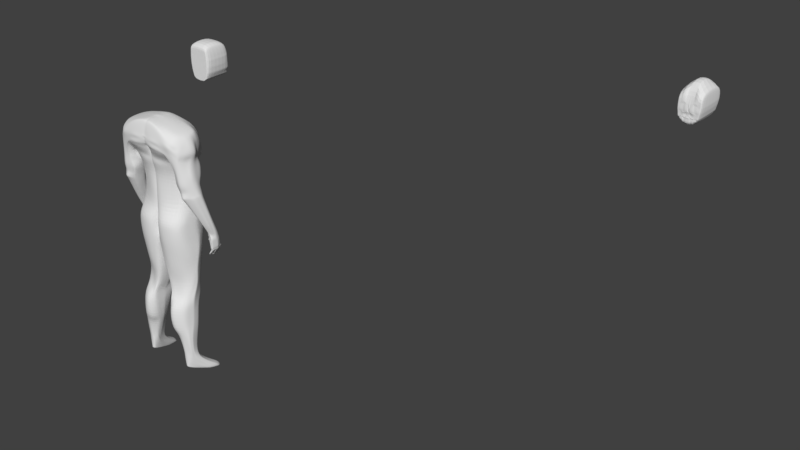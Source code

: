 # Source: G_CharacterModel.blend  (saved by Blender 2.78.0; exported with 4.5.12 LTS)
import bpy
from mathutils import Matrix  # noqa: F401  (used for matrix-valued properties, if any)

bpy.ops.wm.read_factory_settings(use_empty=True)
scene = bpy.context.scene
scene.name = 'Scene'

# ---- collections
col_collection_1 = bpy.data.collections.new('Collection 1'); scene.collection.children.link(col_collection_1)

# ---- world
world_world = bpy.data.worlds.new('World'); scene.world = world_world
world_world.color = (0.05088, 0.05088, 0.05088)
world_world.use_sun_shadow = False
world_world.sun_shadow_jitter_overblur = 0.0
world_world.cycles.sampling_method = 'MANUAL'

# ---- meshes
me_cube_001 = bpy.data.meshes.new('Cube.001')
me_cube_001.from_pydata([(0.07619, 0.4907, -0.1762), (0.08425, 0.4907, 0.05884), (0.07619, 0.6844, -0.1762), (0.08425, 0.6682, 0.05884), (0.1028, 0.6886, -0.03767), (0.1028, 0.4907, -0.03767), (0.0, 0.7023, -0.2123), (0.0, 0.6638, 0.07838), (0.0, 0.4907, -0.2123), (0.0, 0.4907, 0.07838), (0.0, 0.4907, -0.03767), (0.0, 0.6923, -0.03481), (0.09522, 0.6869, -0.1372), (0.09522, 0.4907, -0.1372), (0.0, 0.7122, -0.1372), (0.0, 0.4907, -0.1372), (0.102, 0.6797, -0.09204), (0.102, 0.4907, -0.08744), (0.0, 0.7181, -0.06783), (0.0, 0.4907, -0.08744), (0.09712, 0.681, 0.01058), (0.09712, 0.4907, 0.01058), (0.0, 0.4907, 0.02036), (0.0, 0.6865, 0.02036), (0.05064, 0.6638, 0.07578), (0.04089, 0.4907, -0.2067), (0.05491, 0.6811, -0.03767), (0.04089, 0.7104, -0.1988), (0.05064, 0.4907, 0.07578), (0.05491, 0.4907, -0.03767), (0.05111, 0.4907, -0.1372), (0.05111, 0.7097, -0.1372), (0.05515, 0.4907, -0.08744), (0.05515, 0.7073, -0.08744), (0.05135, 0.4907, 0.01548), (0.05135, 0.6865, 0.01548), (0.1024, 0.6857, -0.06256), (0.1024, 0.4907, -0.06256), (0.0, 0.7092, -0.05797), (0.0, 0.4907, -0.06256), (0.05503, 0.4907, -0.06256), (0.05503, 0.7015, -0.06256), (0.09904, 0.6851, -0.1106), (0.09904, 0.4907, -0.1091), (0.0, 0.7118, -0.1105), (0.0, 0.4907, -0.1091), (0.05339, 0.7071, -0.1091), (0.05339, 0.4907, -0.1091), (0.0971, 0.6851, -0.1278), (0.0971, 0.4907, -0.1234), (0.0, 0.7213, -0.1278), (0.0, 0.4907, -0.1234), (0.05223, 0.708, -0.1278), (0.05223, 0.4907, -0.1234), (0.0857, 0.6824, -0.1567), (0.0857, 0.4907, -0.1567), (0.0, 0.7218, -0.1517), (0.0, 0.4907, -0.1748), (0.046, 0.7092, -0.1489), (0.046, 0.4907, -0.172), (0.02113, 0.7077, -0.2051), (0.02636, 0.4907, 0.07699), (0.02939, 0.4907, -0.03767), (0.02661, 0.4907, -0.1372), (0.02878, 0.4907, -0.08744), (0.02674, 0.4907, 0.01774), (0.02636, 0.6638, 0.07699), (0.02113, 0.4907, -0.2093), (0.0243, 0.6892, -0.03687), (0.02661, 0.7065, -0.1372), (0.01829, 0.7115, -0.0787), (0.02674, 0.6865, 0.01774), (0.01989, 0.7001, -0.05898), (0.02871, 0.4907, -0.06256), (0.02338, 0.7071, -0.1101), (0.02783, 0.4907, -0.1091), (0.02721, 0.4907, -0.1234), (0.02721, 0.7134, -0.1278), (0.02387, 0.7184, -0.1502), (0.02387, 0.4907, -0.1733), (0.08091, 0.6834, -0.1666), (0.08091, 0.4907, -0.1666), (0.0, 0.7102, -0.1748), (0.0, 0.4907, -0.1937), (0.04342, 0.705, -0.174), (0.04342, 0.4907, -0.1895), (0.02249, 0.4907, -0.1914), (0.02249, 0.7064, -0.1778), (0.07896, 0.6838, -0.1706), (0.07896, 0.4907, -0.1706), (0.0, 0.7161, -0.1897), (0.0, 0.4907, -0.2014), (0.04237, 0.7072, -0.1843), (0.04237, 0.4907, -0.1966), (0.02193, 0.4907, -0.1988), (0.02193, 0.7115, -0.1891), (0.1005, 0.6824, -0.1006), (0.1005, 0.4907, -0.09829), (0.0, 0.7317, -0.08531), (0.0, 0.4907, -0.09829), (0.05427, 0.7066, -0.09829), (0.05427, 0.4907, -0.09829), (0.02161, 0.7189, -0.0904), (0.0283, 0.4907, -0.09829), (0.06433, 0.6656, 0.06888), (0.05526, 0.4907, -0.1943), (0.07443, 0.6911, -0.03767), (0.06907, 0.7038, -0.1372), (0.07423, 0.6987, -0.08932), (0.06999, 0.6876, 0.01349), (0.05526, 0.7032, -0.1896), (0.06433, 0.4907, 0.06888), (0.07443, 0.4907, -0.03767), (0.06907, 0.4907, -0.1372), (0.07423, 0.4907, -0.08744), (0.06999, 0.4907, 0.01349), (0.07433, 0.4907, -0.06256), (0.07433, 0.6949, -0.06256), (0.07198, 0.4907, -0.1091), (0.07198, 0.7014, -0.1091), (0.0705, 0.702, -0.1278), (0.0705, 0.4907, -0.1234), (0.06217, 0.4907, -0.1658), (0.06217, 0.7016, -0.1521), (0.05869, 0.6995, -0.171), (0.05869, 0.4907, -0.1801), (0.05727, 0.4907, -0.186), (0.05727, 0.701, -0.1787), (0.0731, 0.4907, -0.09829), (0.0731, 0.7001, -0.09922), (0.1017, 0.6871, -0.0283), (0.1017, 0.4907, -0.0283), (0.0, 0.4907, -0.0264), (0.0, 0.6938, -0.0241), (0.05422, 0.6878, -0.0265), (0.05422, 0.4907, -0.02734), (0.02616, 0.6888, -0.02662), (0.02887, 0.4907, -0.0269), (0.07357, 0.4907, -0.02773), (0.07296, 0.6914, -0.02773), (0.1027, 0.6876, -0.04578), (0.1027, 0.4907, -0.04578), (0.0, 0.6961, -0.04352), (0.0, 0.4907, -0.04578), (0.05495, 0.4907, -0.04578), (0.05495, 0.6904, -0.04915), (0.02017, 0.6957, -0.04513), (0.02917, 0.4907, -0.04578), (0.0744, 0.4907, -0.04578), (0.07303, 0.6926, -0.04578), (0.1001, 0.685, -0.01642), (0.1001, 0.4907, -0.01642), (0.0, 0.4907, -0.01182), (0.0, 0.6931, -0.0108), (0.05323, 0.6948, -0.01539), (0.05323, 0.4907, -0.01411), (0.03208, 0.695, -0.0158), (0.02814, 0.4907, -0.01718), (0.07234, 0.4907, -0.01387), (0.07194, 0.6927, -0.01744), (0.09978, 0.6837, -0.1056), (0.09978, 0.4907, -0.1037), (0.0, 0.7225, -0.0966), (0.0, 0.4907, -0.1037), (0.05383, 0.7068, -0.1037), (0.05383, 0.4907, -0.1037), (0.02134, 0.7162, -0.1012), (0.02807, 0.4907, -0.1037), (0.07254, 0.7008, -0.1042), (0.07254, 0.4907, -0.1037), (0.03849, 0.6638, 0.07638), (0.031, 0.4907, -0.208), (0.04258, 0.6859, -0.03752), (0.03885, 0.7081, -0.1372), (0.03736, 0.7074, -0.08495), (0.03904, 0.6865, 0.01661), (0.03745, 0.7015, -0.06077), (0.03838, 0.7071, -0.1096), (0.03972, 0.7098, -0.1278), (0.03493, 0.7127, -0.1496), (0.031, 0.709, -0.2019), (0.03849, 0.4907, 0.07638), (0.04214, 0.4907, -0.03767), (0.03885, 0.4907, -0.1372), (0.04196, 0.4907, -0.08744), (0.03904, 0.4907, 0.01661), (0.04187, 0.4907, -0.06256), (0.0406, 0.4907, -0.1091), (0.03972, 0.4907, -0.1234), (0.03493, 0.4907, -0.1726), (0.03295, 0.4907, -0.1904), (0.03295, 0.7057, -0.1759), (0.03215, 0.7072, -0.1867), (0.03215, 0.4907, -0.1977), (0.04128, 0.4907, -0.09829), (0.03241, 0.7088, -0.09559), (0.04154, 0.4907, -0.02712), (0.0412, 0.6893, -0.02666), (0.04205, 0.4907, -0.04578), (0.03755, 0.6931, -0.04714), (0.04068, 0.4907, -0.01565), (0.04265, 0.6949, -0.01559), (0.03205, 0.7074, -0.1037), (0.04094, 0.4907, -0.1037)], [], [(109, 104, 3, 20), (20, 3, 1, 21), (110, 2, 0, 105), (140, 4, 5, 141), (149, 106, 4, 140), (147, 62, 10, 143), (66, 7, 9, 61), (65, 61, 9, 22), (79, 63, 15, 57), (123, 107, 12, 54), (54, 12, 13, 55), (103, 64, 19, 99), (129, 108, 16, 96), (96, 16, 17, 97), (157, 65, 22, 152), (150, 20, 21, 151), (159, 109, 20, 150), (201, 175, 35, 154), (158, 115, 34, 155), (195, 174, 33, 100), (128, 114, 32, 101), (179, 173, 31, 58), (122, 113, 30, 59), (115, 111, 28, 34), (104, 24, 28, 111), (148, 112, 29, 144), (199, 172, 26, 145), (180, 27, 25, 171), (175, 170, 24, 35), (174, 176, 41, 33), (114, 116, 40, 32), (64, 73, 39, 19), (108, 117, 36, 16), (16, 36, 37, 17), (121, 118, 47, 53), (178, 177, 46, 52), (48, 42, 43, 49), (120, 119, 42, 48), (76, 75, 45, 51), (63, 76, 51, 15), (107, 120, 48, 12), (12, 48, 49, 13), (173, 178, 52, 31), (113, 121, 53, 30), (125, 122, 59, 85), (191, 179, 58, 84), (80, 54, 55, 81), (124, 123, 54, 80), (86, 79, 57, 83), (190, 189, 79, 86), (82, 56, 78, 87), (14, 50, 77, 69), (183, 188, 76, 63), (188, 187, 75, 76), (50, 44, 74, 77), (184, 186, 73, 64), (18, 38, 72, 70), (23, 7, 66, 71), (6, 60, 67, 8), (142, 11, 68, 146), (56, 14, 69, 78), (98, 18, 70, 102), (153, 23, 71, 156), (200, 185, 65, 157), (194, 184, 64, 103), (189, 183, 63, 79), (185, 181, 61, 65), (170, 66, 61, 181), (198, 182, 62, 147), (90, 82, 87, 95), (193, 190, 86, 94), (94, 86, 83, 91), (127, 124, 80, 88), (88, 80, 81, 89), (192, 191, 84, 92), (126, 125, 85, 93), (105, 126, 93, 25), (180, 192, 92, 27), (2, 88, 89, 0), (110, 127, 88, 2), (67, 94, 91, 8), (171, 193, 94, 67), (6, 90, 95, 60), (203, 194, 103, 167), (162, 98, 102, 166), (169, 128, 101, 165), (202, 195, 100, 164), (160, 96, 97, 161), (168, 129, 96, 160), (167, 103, 99, 163), (164, 100, 129, 168), (161, 97, 128, 169), (27, 92, 127, 110), (0, 89, 126, 105), (89, 81, 125, 126), (92, 84, 124, 127), (84, 58, 123, 124), (81, 55, 122, 125), (13, 49, 121, 113), (31, 52, 120, 107), (52, 46, 119, 120), (49, 43, 118, 121), (33, 41, 117, 108), (17, 37, 116, 114), (141, 5, 112, 148), (3, 104, 111, 1), (21, 1, 111, 115), (55, 13, 113, 122), (97, 17, 114, 128), (151, 21, 115, 158), (154, 35, 109, 159), (100, 33, 108, 129), (58, 31, 107, 123), (145, 26, 106, 149), (27, 110, 105, 25), (35, 24, 104, 109), (26, 134, 139, 106), (5, 131, 138, 112), (182, 196, 137, 62), (11, 133, 136, 68), (112, 138, 135, 29), (172, 197, 134, 26), (106, 139, 130, 4), (4, 130, 131, 5), (62, 137, 132, 10), (41, 145, 149, 117), (37, 141, 148, 116), (186, 198, 147, 73), (38, 142, 146, 72), (176, 199, 145, 41), (116, 148, 144, 40), (73, 147, 143, 39), (117, 149, 140, 36), (36, 140, 141, 37), (134, 154, 159, 139), (131, 151, 158, 138), (196, 200, 157, 137), (133, 153, 156, 136), (138, 158, 155, 135), (197, 201, 154, 134), (139, 159, 150, 130), (130, 150, 151, 131), (137, 157, 152, 132), (43, 161, 169, 118), (46, 164, 168, 119), (75, 167, 163, 45), (119, 168, 160, 42), (42, 160, 161, 43), (177, 202, 164, 46), (118, 169, 165, 47), (44, 162, 166, 74), (187, 203, 167, 75), (47, 165, 203, 187), (74, 166, 202, 177), (136, 156, 201, 197), (135, 155, 200, 196), (72, 146, 199, 176), (40, 144, 198, 186), (68, 136, 197, 172), (29, 135, 196, 182), (166, 102, 195, 202), (165, 101, 194, 203), (25, 93, 193, 171), (60, 95, 192, 180), (95, 87, 191, 192), (93, 85, 190, 193), (144, 29, 182, 198), (24, 170, 181, 28), (34, 28, 181, 185), (59, 30, 183, 189), (101, 32, 184, 194), (155, 34, 185, 200), (32, 40, 186, 184), (53, 47, 187, 188), (30, 53, 188, 183), (85, 59, 189, 190), (87, 78, 179, 191), (69, 77, 178, 173), (77, 74, 177, 178), (70, 72, 176, 174), (71, 66, 170, 175), (60, 180, 171, 67), (146, 68, 172, 199), (78, 69, 173, 179), (102, 70, 174, 195), (156, 71, 175, 201)])
me_cube_001.use_remesh_preserve_volume = False
me_cube_001.use_remesh_preserve_attributes = False
me_cube_001.use_mirror_vertex_groups = False
me_cube_001.update()
me_cube = bpy.data.meshes.new('Cube')
me_cube.from_pydata([(-0.0763, 0.6534, -0.07958), (-0.089, 0.66, 0.09874), (-0.0763, 0.9123, -0.07898), (-0.089, 0.9285, 0.09874), (0.0, 0.8389, -0.1404), (0.0, 0.9306, 0.146), (0.0, 0.6406, -0.1404), (0.0, 0.7031, 0.1821), (-0.09449, 0.652, 0.008078), (-0.09449, 0.9273, 0.008078), (0.0, 0.652, 0.02148), (0.0, 0.9273, 0.009834), (-0.08032, 0.9148, -0.0714), (0.0, 0.6483, -0.06747), (0.0, 0.9171, -0.06752), (-0.08032, 0.649, -0.07252), (-0.03491, 0.8389, -0.1328), (-0.03741, 0.6802, 0.1561), (-0.03741, 0.9299, 0.1372), (-0.03491, 0.6406, -0.1328), (-0.03982, 0.9273, 0.0165), (-0.03982, 0.652, 0.0299), (-0.03706, 0.6467, -0.07627), (-0.03056, 0.9127, -0.07468), (-0.0533, 0.8924, -0.1152), (-0.05763, 0.667, 0.1406), (-0.05173, 0.652, 0.02917), (-0.0506, 0.649, -0.07336), (-0.05763, 0.9295, 0.1299), (-0.0533, 0.6459, -0.1152), (-0.05173, 0.9273, 0.01689), (-0.05112, 0.9139, -0.07164), (0.0, 0.6474, -0.08379), (-0.03621, 0.6467, -0.07919), (-0.05037, 0.649, -0.0802), (-0.0892, 0.6489, -0.0356), (-0.0892, 0.9213, -0.03514), (0.0, 0.6535, -0.02628), (0.0, 0.9314, -0.01547), (-0.03797, 0.6471, -0.03661), (-0.03797, 0.9215, -0.03614), (-0.05193, 0.9215, -0.03585), (-0.05193, 0.6489, -0.03632), (-0.09368, 0.652, 0.0004522), (-0.09368, 0.9273, 0.0004522), (0.0, 0.6485, 0.0128), (0.0, 0.9281, 0.004763), (-0.03895, 0.652, 0.01289), (-0.03895, 0.9273, 0.0002933), (-0.0519, 0.9273, 0.0002336), (-0.0519, 0.652, 0.01283), (-0.02369, 0.9299, 0.1428), (-0.02211, 0.6406, -0.1356), (-0.0298, 0.9273, 0.01411), (-0.02345, 0.9153, -0.07181), (-0.02211, 0.8389, -0.1356), (-0.02369, 0.7031, 0.1788), (-0.02816, 0.6516, 0.02636), (-0.02347, 0.6461, -0.07192), (-0.02293, 0.6511, -0.07999), (-0.02405, 0.6458, -0.03683), (-0.02245, 0.9209, -0.03711), (-0.02712, 0.652, 0.02087), (-0.02818, 0.9273, 0.005132), (-0.06567, 0.9088, -0.09836), (-0.07683, 0.66, 0.1149), (-0.0768, 0.652, 0.01269), (-0.06786, 0.649, -0.07286), (-0.07683, 0.9285, 0.1149), (-0.06567, 0.6633, -0.09836), (-0.0768, 0.9273, 0.01269), (-0.06937, 0.9143, -0.0714), (-0.06574, 0.6534, -0.07981), (-0.07299, 0.9213, -0.03545), (-0.07299, 0.6489, -0.03591), (-0.07644, 0.9273, 0.005747), (-0.07644, 0.652, 0.005747), (-0.06433, 0.9292, 0.1245), (-0.05809, 0.6459, -0.1093), (-0.06119, 0.9273, 0.009648), (-0.05716, 0.9143, -0.07156), (-0.05855, 0.9215, -0.03572), (-0.06125, 0.9273, 0.007848), (-0.05809, 0.9001, -0.1107), (-0.06433, 0.66, 0.1282), (-0.05919, 0.652, 0.00976), (-0.05623, 0.649, -0.07319), (-0.05552, 0.649, -0.08006), (-0.05855, 0.6489, -0.03619), (-0.05972, 0.652, 0.007848), (-0.02816, 0.6524, 0.02636), (-0.03982, 0.6524, 0.0299), (-0.05173, 0.6524, 0.02917), (-0.03895, 0.6524, 0.01289), (-0.0519, 0.6524, 0.01283), (-0.02712, 0.6524, 0.02087), (-0.05919, 0.6524, 0.02317), (-0.05972, 0.6524, 0.02045), (-0.08834, 0.9204, -0.03894), (0.0, 0.6476, -0.03993), (0.0, 0.9279, -0.04106), (-0.0378, 0.6458, -0.04012), (-0.03754, 0.9175, -0.05209), (-0.05152, 0.9185, -0.05085), (-0.05173, 0.6489, -0.0398), (-0.08834, 0.6489, -0.03902), (-0.02243, 0.9195, -0.05093), (-0.02394, 0.6458, -0.04036), (-0.07245, 0.6489, -0.03936), (-0.07245, 0.9204, -0.03928), (-0.05826, 0.6489, -0.03966), (-0.05788, 0.9185, -0.05073), (-0.01766, 0.9299, 0.1436), (-0.01648, 0.6406, -0.1368), (-0.02413, 0.9273, 0.00988), (-0.01748, 0.9175, -0.06826), (-0.01531, 0.9222, -0.03446), (-0.0238, 0.9273, 0.008111), (-0.01648, 0.8389, -0.1368), (-0.01766, 0.7031, 0.1797), (-0.02099, 0.6516, 0.02512), (-0.0175, 0.6483, -0.06905), (-0.01709, 0.6474, -0.08387), (-0.01793, 0.6458, -0.03693), (-0.02022, 0.652, 0.01882), (-0.01785, 0.6485, -0.04047), (-0.01811, 0.92, -0.04479), (-0.008831, 0.9303, 0.1448), (-0.00824, 0.6406, -0.1386), (-0.0105, 0.9273, 0.009897), (-0.00874, 0.9175, -0.06662), (-0.01358, 0.9276, -0.02868), (-0.01011, 0.9273, 0.005233), (-0.008923, 0.9206, -0.0331), (-0.00824, 0.8389, -0.1386), (-0.008831, 0.7031, 0.1809), (-0.0105, 0.652, 0.0233), (-0.008748, 0.6483, -0.06726), (-0.008547, 0.6474, -0.0845), (-0.008963, 0.6458, -0.03401), (-0.01011, 0.652, 0.01581), (-0.008923, 0.6485, -0.04254), (0.0, 0.9118, -0.08412), (-0.0288, 0.9113, -0.07883), (-0.05138, 0.9123, -0.07843), (-0.02357, 0.9126, -0.08053), (-0.06869, 0.9123, -0.07854), (-0.05733, 0.9123, -0.07847), (-0.01723, 0.9116, -0.08392), (-0.008613, 0.9116, -0.08488), (0.0, 0.9088, -0.1047), (-0.03604, 0.9088, -0.1006), (-0.05249, 0.9088, -0.09893), (-0.02282, 0.9088, -0.1021), (-0.05781, 0.9088, -0.09867), (-0.01701, 0.9088, -0.1027), (-0.008507, 0.9088, -0.1037), (0.0, 0.8924, -0.1225), (-0.03548, 0.8924, -0.1167), (-0.05289, 0.9001, -0.1117), (-0.02246, 0.8924, -0.1188), (-0.01675, 0.8924, -0.1198), (-0.008374, 0.8924, -0.1211), (-0.08868, 0.6489, -0.03768), (-0.08868, 0.9208, -0.03745), (0.0, 0.6457, -0.03456), (0.0, 0.9407, -0.03502), (-0.03787, 0.6458, -0.03874), (-0.03784, 0.9204, -0.03911), (-0.05178, 0.9206, -0.0388), (-0.05181, 0.6489, -0.03843), (-0.02229, 0.921, -0.03976), (-0.02398, 0.6458, -0.03897), (-0.07266, 0.6489, -0.038), (-0.07266, 0.9208, -0.03777), (-0.05837, 0.6489, -0.03829), (-0.05833, 0.9206, -0.03866), (-0.01788, 0.6458, -0.03907), (-0.01811, 0.9217, -0.03947), (-0.008939, 0.6485, -0.03918), (-0.01034, 0.9277, -0.03334), (-0.09107, 0.9238, -0.02448), (0.0, 0.6463, -0.006743), (0.0, 0.9303, -8.859e-05), (-0.03846, 0.6469, -0.02317), (-0.03832, 0.9234, -0.02685), (-0.05192, 0.9234, -0.02668), (-0.05191, 0.6469, -0.02306), (-0.09144, 0.6484, -0.02259), (-0.02192, 0.9224, -0.03016), (-0.02558, 0.6437, -0.0193), (-0.07472, 0.649, -0.0201), (-0.07401, 0.9231, -0.02621), (-0.05914, 0.646, -0.01919), (-0.05889, 0.9231, -0.02604), (-0.01907, 0.6437, -0.02037), (-0.01524, 0.9253, -0.02693), (-0.009537, 0.6437, -0.02042), (-0.007259, 0.9256, -0.01794), (-0.004416, 0.9307, 0.1454), (-0.00412, 0.6406, -0.1395), (-0.005248, 0.9273, 0.009798), (-0.00437, 0.9175, -0.06671), (-0.0042, 0.9315, -0.02439), (-0.005055, 0.9273, 0.004944), (-0.004708, 0.9232, -0.04189), (-0.00412, 0.8389, -0.1395), (-0.004416, 0.7031, 0.1815), (-0.005248, 0.652, 0.02239), (-0.004374, 0.6483, -0.06736), (-0.004273, 0.6474, -0.08415), (-0.004482, 0.6457, -0.03014), (-0.005055, 0.652, 0.0143), (-0.004462, 0.6475, -0.04123), (-0.004306, 0.9116, -0.0847), (-0.004254, 0.9088, -0.1042), (-0.004187, 0.8924, -0.1218), (-0.00447, 0.6464, -0.03687), (-0.006902, 0.9362, -0.03557), (-0.004768, 0.6472, -0.01358), (-0.004003, 0.9278, -0.006907), (-0.07824, 0.9135, -0.07554), (-0.07831, 0.649, -0.07605), (0.0, 0.6453, -0.07563), (-0.03663, 0.6534, -0.07773), (-0.05048, 0.649, -0.07678), (-0.0232, 0.6461, -0.07595), (-0.0668, 0.649, -0.07634), (-0.05588, 0.649, -0.07663), (-0.01729, 0.6481, -0.07646), (-0.008647, 0.6453, -0.07588), (0.0, 0.9139, -0.07515), (-0.03033, 0.9124, -0.07593), (-0.05125, 0.913, -0.07591), (-0.02329, 0.9135, -0.07503), (-0.06903, 0.9131, -0.07548), (-0.05726, 0.9132, -0.07556), (-0.01736, 0.9147, -0.07549), (-0.00868, 0.9145, -0.07523), (-0.004324, 0.6453, -0.07576), (-0.00434, 0.9145, -0.07519), (-0.08097, 0.9153, -0.06876), (0.0, 0.6488, -0.06523), (0.0, 0.9171, -0.06292), (-0.03712, 0.646, -0.07333), (-0.0329, 0.9127, -0.07178), (-0.05115, 0.9146, -0.06995), (-0.05069, 0.6483, -0.07063), (-0.02337, 0.9154, -0.0688), (-0.02351, 0.6477, -0.06935), (-0.06823, 0.6483, -0.07014), (-0.06962, 0.9147, -0.06878), (-0.0564, 0.6483, -0.07047), (-0.05722, 0.9146, -0.06987), (-0.08097, 0.6483, -0.0698), (-0.01727, 0.9172, -0.06417), (-0.01752, 0.6477, -0.06673), (-0.008762, 0.6477, -0.06525), (-0.008769, 0.9173, -0.06155), (-0.004381, 0.6483, -0.06524), (-0.004737, 0.9166, -0.06216), (-0.06847, 0.9121, -0.07994), (0.0, 0.9104, -0.0882), (-0.02933, 0.9103, -0.08306), (-0.05146, 0.9121, -0.07988), (-0.02305, 0.9102, -0.08516), (-0.05737, 0.9121, -0.0799), (-0.01718, 0.9102, -0.08768), (-0.008592, 0.9102, -0.08864), (-0.004296, 0.9102, -0.08859), (-0.08465, 0.6493, -0.05441), (-0.08465, 0.9178, -0.05385), (0.0, 0.6515, -0.05258), (0.0, 0.9199, -0.04879), (-0.03746, 0.6493, -0.05672), (-0.03453, 0.9159, -0.06243), (-0.05133, 0.9168, -0.0604), (-0.05121, 0.6493, -0.05521), (-0.02094, 0.9172, -0.0598), (-0.02372, 0.652, -0.05485), (-0.07034, 0.6493, -0.05475), (-0.07104, 0.9178, -0.05403), (-0.05733, 0.6493, -0.05506), (-0.05755, 0.9168, -0.0603), (-0.01652, 0.9187, -0.0534), (-0.01769, 0.652, -0.0536), (-0.008843, 0.652, -0.05389), (-0.008843, 0.9189, -0.04802), (-0.004421, 0.6479, -0.05324), (-0.004554, 0.9173, -0.04919), (-0.0774, 0.913, -0.07758), (0.0, 0.6451, -0.07629), (-0.0366, 0.6534, -0.07785), (-0.05047, 0.649, -0.07706), (-0.02318, 0.6461, -0.07628), (-0.06671, 0.649, -0.07662), (-0.05585, 0.649, -0.0769), (-0.01728, 0.6478, -0.07706), (-0.008639, 0.6451, -0.07657), (0.0, 0.9144, -0.07642), (-0.0302, 0.9119, -0.07675), (-0.05128, 0.9126, -0.07688), (-0.02324, 0.9136, -0.07658), (-0.06903, 0.9126, -0.07701), (-0.05727, 0.913, -0.07638), (-0.01735, 0.9148, -0.07747), (-0.008662, 0.9147, -0.07749), (-0.00432, 0.6451, -0.07643), (-0.004331, 0.9147, -0.0765), (-0.07814, 0.649, -0.07634), (-0.07843, 0.649, -0.07584), (-0.07843, 0.9137, -0.07496), (0.0, 0.6455, -0.07515), (-0.03666, 0.6467, -0.07764), (-0.05049, 0.649, -0.07658), (-0.02321, 0.6461, -0.07571), (-0.06686, 0.649, -0.07613), (-0.0559, 0.649, -0.07642), (-0.01731, 0.6483, -0.07602), (-0.008653, 0.6455, -0.07536), (0.0, 0.9152, -0.07427), (-0.03035, 0.9125, -0.07544), (-0.05124, 0.9132, -0.07483), (-0.02332, 0.9144, -0.07416), (-0.06905, 0.9134, -0.07475), (-0.05724, 0.9134, -0.07481), (-0.01738, 0.9158, -0.07415), (-0.00869, 0.9156, -0.07381), (-0.004327, 0.6455, -0.07526), (-0.004345, 0.9156, -0.0738), (-0.04041, 0.9298, 0.1361), (-0.03763, 0.6452, -0.1302), (-0.04158, 0.9273, 0.01656), (-0.03528, 0.9128, -0.07393), (-0.03763, 0.8468, -0.1302), (-0.04041, 0.6782, 0.1538), (-0.04158, 0.652, 0.0298), (-0.03906, 0.6467, -0.07584), (-0.0383, 0.6467, -0.07934), (-0.04004, 0.6471, -0.03656), (-0.04004, 0.9215, -0.0361), (-0.04086, 0.652, 0.01288), (-0.04086, 0.9273, 0.0002845), (-0.04158, 0.6524, 0.0298), (-0.04086, 0.6524, 0.01288), (-0.03961, 0.9174, -0.05191), (-0.03986, 0.6458, -0.04007), (-0.03375, 0.9115, -0.07874), (-0.03847, 0.9088, -0.1004), (-0.03805, 0.8935, -0.116), (-0.03991, 0.9204, -0.03906), (-0.03993, 0.6458, -0.03869), (-0.04033, 0.9234, -0.02682), (-0.04045, 0.6469, -0.02316), (-0.03868, 0.6534, -0.07759), (-0.0351, 0.9123, -0.07613), (-0.03913, 0.6483, -0.07293), (-0.0356, 0.913, -0.0727), (-0.03168, 0.9107, -0.08018), (-0.0395, 0.6493, -0.0565), (-0.03939, 0.9161, -0.06213), (-0.03499, 0.912, -0.07733), (-0.03865, 0.6467, -0.07773), (-0.03871, 0.6467, -0.07748), (-0.03511, 0.9126, -0.07557), (-0.03982, 0.9244, 0.0165), (-0.05173, 0.9244, 0.01689), (-0.03895, 0.9244, 0.0002933), (-0.0519, 0.9244, 0.0002336), (-0.0298, 0.9244, 0.01411), (-0.02818, 0.9244, 0.005132), (-0.06119, 0.9244, 0.009648), (-0.06125, 0.9244, 0.007848), (-0.02413, 0.9244, 0.00988), (-0.0238, 0.9244, 0.008111), (-0.04158, 0.9244, 0.01656), (-0.04086, 0.9244, 0.0002845)], [], [(8, 1, 3, 9), (66, 65, 1, 8), (68, 3, 1, 65), (206, 4, 6, 200), (201, 199, 5, 11), (204, 201, 11, 46), (76, 66, 8, 43), (43, 8, 9, 44), (310, 15, 12, 311), (316, 67, 15, 310), (329, 202, 14, 320), (364, 333, 23, 321), (315, 58, 22, 313), (336, 26, 92, 343), (114, 117, 374, 373), (332, 330, 18, 20), (334, 16, 19, 331), (51, 18, 17, 56), (57, 56, 17, 21), (83, 24, 29, 78), (79, 77, 28, 30), (79, 30, 366, 371), (325, 80, 31, 322), (363, 337, 27, 314), (26, 85, 96, 92), (330, 28, 25, 335), (336, 335, 25, 26), (331, 338, 34, 29), (52, 59, 33, 19), (69, 72, 0), (351, 339, 42, 170), (176, 81, 41, 169), (350, 340, 40, 168), (172, 60, 39, 167), (163, 35, 36, 164), (173, 74, 35, 163), (218, 203, 38, 166), (353, 341, 50, 187), (194, 82, 49, 186), (352, 342, 48, 185), (190, 62, 47, 184), (188, 43, 44, 181), (191, 76, 43, 188), (220, 204, 46, 183), (185, 48, 63, 189), (195, 124, 62, 190), (168, 40, 61, 171), (177, 123, 60, 172), (113, 122, 59, 52), (120, 119, 56, 57), (112, 51, 56, 119), (124, 120, 57, 62), (318, 121, 58, 315), (321, 23, 54, 323), (49, 82, 372, 368), (20, 18, 51, 53), (16, 55, 52, 19), (193, 89, 76, 191), (181, 44, 75, 192), (175, 88, 74, 173), (164, 36, 73, 174), (78, 87, 72, 69), (311, 12, 71, 324), (44, 9, 70, 75), (9, 3, 68, 70), (2, 64, 69, 0), (317, 86, 67, 316), (89, 85, 66, 76), (77, 68, 65, 84), (85, 84, 65, 66), (26, 25, 84, 85), (28, 77, 84, 25), (47, 62, 95, 93), (314, 27, 86, 317), (29, 34, 87, 78), (170, 42, 88, 175), (187, 50, 89, 193), (192, 75, 82, 194), (174, 73, 81, 176), (324, 71, 80, 325), (75, 70, 79, 82), (70, 68, 77, 79), (64, 83, 78, 69), (95, 90, 91, 93), (344, 343, 92, 94), (94, 92, 96, 97), (57, 21, 91, 90), (85, 89, 97, 96), (341, 47, 93, 344), (89, 50, 94, 97), (62, 57, 90, 95), (281, 109, 111, 283), (277, 104, 110, 282), (271, 98, 109, 281), (282, 110, 108, 280), (285, 125, 107, 279), (275, 102, 106, 278), (289, 205, 100, 273), (280, 108, 105, 270), (270, 105, 98, 271), (279, 107, 101, 274), (360, 345, 102, 275), (283, 111, 103, 276), (359, 346, 104, 277), (278, 106, 126, 284), (286, 141, 125, 285), (319, 137, 121, 318), (140, 136, 120, 124), (127, 112, 119, 135), (136, 135, 119, 120), (128, 138, 122, 113), (179, 139, 123, 177), (197, 140, 124, 195), (189, 63, 117, 196), (171, 61, 116, 178), (323, 54, 115, 326), (53, 114, 373, 369), (53, 51, 112, 114), (55, 118, 113, 52), (219, 212, 140, 197), (217, 211, 139, 179), (200, 210, 138, 128), (208, 207, 135, 136), (199, 127, 135, 207), (212, 208, 136, 140), (328, 209, 137, 319), (288, 213, 141, 286), (284, 126, 133, 287), (196, 117, 132, 198), (178, 116, 131, 180), (326, 115, 130, 327), (117, 114, 129, 132), (114, 112, 127, 129), (118, 134, 128, 113), (267, 148, 149, 268), (265, 145, 148, 267), (261, 146, 147, 266), (263, 143, 145, 265), (266, 147, 144, 264), (358, 347, 143, 263), (269, 214, 142, 262), (64, 2, 146, 261), (216, 215, 150, 157), (349, 348, 151, 158), (83, 154, 152, 159), (158, 151, 153, 160), (160, 153, 155, 161), (161, 155, 156, 162), (83, 64, 154), (118, 161, 162, 134), (55, 160, 161, 118), (16, 158, 160, 55), (334, 349, 158, 16), (206, 216, 157, 4), (24, 83, 159), (126, 178, 180, 133), (213, 217, 179, 141), (106, 171, 178, 126), (141, 179, 177, 125), (109, 174, 176, 111), (104, 170, 175, 110), (98, 164, 174, 109), (110, 175, 173, 108), (125, 177, 172, 107), (102, 168, 171, 106), (205, 218, 166, 100), (108, 173, 163, 105), (105, 163, 164, 98), (107, 172, 167, 101), (345, 350, 168, 102), (111, 176, 169, 103), (346, 351, 170, 104), (116, 196, 198, 131), (211, 219, 197, 139), (61, 189, 196, 116), (139, 197, 195, 123), (73, 192, 194, 81), (42, 187, 193, 88), (36, 181, 192, 73), (88, 193, 191, 74), (123, 195, 190, 60), (40, 185, 189, 61), (203, 220, 183, 38), (74, 191, 188, 35), (35, 188, 181, 36), (60, 190, 184, 39), (340, 352, 185, 40), (81, 194, 186, 41), (339, 353, 187, 42), (131, 198, 220, 203), (37, 182, 219, 211), (133, 180, 218, 205), (99, 165, 217, 213), (134, 162, 216, 206), (162, 156, 215, 216), (268, 149, 214, 269), (272, 99, 213, 288), (312, 13, 209, 328), (45, 10, 208, 212), (5, 199, 207, 7), (10, 7, 207, 208), (6, 32, 210, 200), (165, 37, 211, 217), (182, 45, 212, 219), (287, 133, 205, 289), (198, 132, 204, 220), (180, 131, 203, 218), (327, 130, 202, 329), (132, 129, 201, 204), (129, 127, 199, 201), (134, 206, 200, 128), (306, 238, 240, 308), (291, 223, 239, 307), (305, 237, 238, 306), (307, 239, 230, 298), (302, 234, 237, 305), (298, 230, 229, 297), (303, 235, 236, 304), (293, 225, 228, 296), (296, 228, 227, 295), (290, 221, 235, 303), (300, 232, 234, 302), (297, 229, 226, 294), (362, 354, 225, 293), (304, 236, 233, 301), (294, 226, 224, 292), (361, 355, 232, 300), (308, 240, 231, 299), (295, 227, 222, 309), (309, 222, 221, 290), (130, 258, 260, 202), (13, 242, 259, 209), (115, 255, 258, 130), (209, 259, 257, 137), (137, 257, 256, 121), (54, 248, 255, 115), (337, 356, 247, 27), (80, 253, 246, 31), (333, 357, 245, 23), (58, 249, 244, 22), (15, 254, 241, 12), (67, 250, 254, 15), (202, 260, 243, 14), (23, 245, 248, 54), (121, 256, 249, 58), (86, 252, 250, 67), (12, 241, 251, 71), (27, 247, 252, 86), (71, 251, 253, 80), (156, 268, 269, 215), (215, 269, 262, 150), (348, 358, 263, 151), (154, 266, 264, 152), (151, 263, 265, 153), (64, 261, 266, 154), (153, 265, 267, 155), (155, 267, 268, 156), (258, 287, 289, 260), (242, 272, 288, 259), (255, 284, 287, 258), (259, 288, 286, 257), (257, 286, 285, 256), (248, 278, 284, 255), (356, 359, 277, 247), (253, 283, 276, 246), (357, 360, 275, 245), (249, 279, 274, 244), (254, 270, 271, 241), (250, 280, 270, 254), (260, 289, 273, 243), (245, 275, 278, 248), (256, 285, 279, 249), (252, 282, 280, 250), (241, 271, 281, 251), (247, 277, 282, 252), (251, 281, 283, 253), (0, 309, 290, 2), (72, 295, 309, 0), (214, 308, 299, 142), (347, 361, 300, 143), (59, 294, 292, 33), (147, 304, 301, 144), (338, 362, 293, 34), (122, 297, 294, 59), (143, 300, 302, 145), (2, 290, 303, 146), (87, 296, 295, 72), (34, 293, 296, 87), (146, 303, 304, 147), (138, 298, 297, 122), (145, 302, 305, 148), (210, 307, 298, 138), (148, 305, 306, 149), (32, 291, 307, 210), (149, 306, 308, 214), (238, 327, 329, 240), (223, 312, 328, 239), (237, 326, 327, 238), (239, 328, 319, 230), (234, 323, 326, 237), (230, 319, 318, 229), (235, 324, 325, 236), (225, 314, 317, 228), (228, 317, 316, 227), (221, 311, 324, 235), (232, 321, 323, 234), (229, 318, 315, 226), (354, 363, 314, 225), (236, 325, 322, 233), (226, 315, 313, 224), (355, 364, 321, 232), (240, 329, 320, 231), (227, 316, 310, 222), (222, 310, 311, 221), (233, 322, 364, 355), (224, 313, 363, 354), (33, 292, 362, 338), (144, 301, 361, 347), (246, 276, 360, 357), (244, 274, 359, 356), (152, 264, 358, 348), (31, 246, 357, 333), (22, 244, 356, 337), (301, 233, 355, 361), (292, 224, 354, 362), (39, 184, 353, 339), (41, 186, 352, 340), (101, 167, 351, 346), (103, 169, 350, 345), (24, 159, 349, 334), (159, 152, 348, 349), (264, 144, 347, 358), (274, 101, 346, 359), (276, 103, 345, 360), (50, 341, 344, 94), (93, 91, 343, 344), (186, 49, 342, 352), (184, 47, 341, 353), (169, 41, 340, 350), (167, 39, 339, 351), (19, 33, 338, 331), (21, 17, 335, 336), (18, 330, 335, 17), (313, 22, 337, 363), (24, 334, 331, 29), (30, 28, 330, 332), (332, 20, 365, 375), (21, 336, 343, 91), (322, 31, 333, 364), (63, 48, 367, 370), (48, 342, 376, 367), (20, 53, 369, 365), (342, 49, 368, 376), (30, 332, 375, 366), (117, 63, 370, 374), (82, 79, 371, 372)])
me_cube.use_remesh_preserve_volume = False
me_cube.use_remesh_preserve_attributes = False
me_cube.use_mirror_vertex_groups = False
me_cube.update()
me_cube_002 = bpy.data.meshes.new('Cube.002')
me_cube_002.from_pydata([(0.2712, 0.9009, -0.3405), (0.1465, 1.155, -0.673), (0.1684, 0.9658, -0.673), (0.0, 1.079, -0.1959), (-1.357e-05, 0.8881, -0.2114), (-1.357e-05, 0.9217, -0.6728), (-1.357e-05, 1.189, -0.6728), (0.1715, 1.175, -0.4616), (0.2003, 0.9259, -0.44), (-1.357e-05, 0.9077, -0.45), (-1.357e-05, 1.184, -0.46), (0.1598, 1.151, -0.8785), (0.1659, 0.8845, -0.8785), (-1.357e-05, 1.179, -0.8785), (-1.357e-05, 0.9115, -0.8785), (0.2637, 0.8895, -0.4064), (-1.357e-05, 0.8658, -0.2957), (0.1646, 1.152, -0.558), (0.1857, 0.9688, -0.5581), (-1.357e-05, 0.9292, -0.5572), (-1.357e-05, 1.171, -0.5572), (0.2621, 1.107, -1.044), (0.3057, 1.065, -1.129), (-1.357e-05, 0.8904, -0.3644), (0.1723, 1.181, -0.4281), (0.1796, 0.8796, -0.3902), (-1.357e-05, 0.905, -0.4072), (-1.357e-05, 1.19, -0.4278), (0.1768, 1.15, -0.4761), (0.201, 0.9442, -0.4803), (-1.357e-05, 0.9077, -0.4802), (-1.357e-05, 1.174, -0.4802), (0.1617, 1.159, -0.9321), (0.1671, 0.8778, -0.9321), (0.0, 1.17, -0.9435), (-1.357e-05, 0.9115, -0.9724), (0.152, 1.151, -0.7974), (0.1806, 0.9573, -0.7974), (-1.357e-05, 1.198, -0.7974), (-1.357e-05, 0.913, -0.7974), (0.3028, 0.9985, -0.3209), (0.1985, 1.063, -0.673), (0.0, 0.9916, -0.1819), (0.1817, 1.063, -1.356), (0.2209, 1.061, -0.4554), (0.2149, 1.034, -0.8785), (0.3057, 0.9676, -0.4395), (0.221, 1.061, -0.5581), (0.2187, 1.046, -0.4883), (0.221, 1.039, -0.9321), (0.2088, 1.058, -0.7974), (0.224, 1.01, -1.339), (0.07294, 0.9016, -1.366), (0.07806, 1.059, -1.389), (0.1869, 0.9405, -1.339), (0.179, 1.068, -1.435), (0.1752, 0.9092, -1.437), (0.08668, 1.052, -1.456), (0.09573, 0.8899, -1.439), (0.2247, 0.963, -1.437), (0.0793, 0.9536, -1.478), (0.05782, 0.9834, -1.421), (-1.357e-05, 1.088, -0.9321), (0.1866, 0.995, -0.673), (0.2157, 0.9599, -0.4649), (0.207, 0.9452, -0.8785), (0.2061, 0.996, -0.5581), (0.3066, 1.09, -1.136), (0.2243, 0.9747, -0.4773), (0.2061, 0.9173, -0.9321), (0.198, 0.9876, -0.7974), (0.2199, 0.9778, -1.339), (0.1988, 0.9259, -1.437), (-1.357e-05, 0.9392, -0.7974), (-1.357e-05, 0.919, -0.8785), (-1.357e-05, 0.9189, -0.9321), (0.07527, 0.8785, -1.439), (0.06725, 0.9029, -1.422), (-1.357e-05, 0.9478, -0.6728), (-1.357e-05, 0.9513, -0.5572), (-1.357e-05, 0.9263, -0.4802), (-1.357e-05, 0.9282, -0.45), (-1.357e-05, 0.9285, -0.4072), (-1.357e-05, 0.9034, -0.3661), (-1.357e-05, 0.8743, -0.3107), (0.2032, 1.015, -1.518), (0.1918, 0.8583, -1.538), (0.09563, 1.02, -1.554), (0.09483, 0.8482, -1.564), (0.2221, 0.9472, -1.533), (0.07694, 0.9413, -1.564), (0.0791, 0.8694, -1.564), (0.2098, 0.8885, -1.538), (0.2119, 0.9799, -1.731), (0.2011, 0.8696, -1.731), (0.1322, 0.9911, -1.738), (0.1376, 0.8683, -1.723), (0.2325, 0.907, -1.731), (0.2245, 0.8818, -1.731), (0.107, 0.9296, -1.743), (0.1172, 0.886, -1.723), (0.09102, 0.9324, -1.687), (0.08752, 0.8799, -1.687), (0.2111, 0.995, -1.661), (0.2041, 0.8635, -1.662), (0.1176, 0.994, -1.675), (0.1026, 0.8475, -1.687), (0.2256, 0.9334, -1.654), (0.2155, 0.8856, -1.656), (0.2175, 0.9503, -1.843), (0.2014, 0.8794, -1.843), (0.1597, 0.9787, -1.85), (0.163, 0.8797, -1.85), (0.2324, 0.9076, -1.843), (0.2248, 0.8898, -1.843), (0.1435, 0.9291, -1.851), (0.1427, 0.8957, -1.85), (0.2711, 1.096, -2.047), (0.2048, 0.8756, -1.984), (0.2191, 1.115, -2.055), (0.1666, 0.8872, -1.984), (0.2718, 1.028, -2.033), (0.2665, 1.019, -2.033), (0.2033, 1.071, -2.047), (0.1949, 1.033, -2.04), (0.1529, 0.9198, -1.897), (0.1441, 0.8985, -1.879), (0.234, 0.9542, -1.918), (0.2014, 0.88, -1.873), (0.1722, 0.9687, -1.924), (0.1643, 0.88, -1.877), (0.2324, 0.916, -1.878), (0.2249, 0.8952, -1.876), (0.2576, 1.041, -1.992), (0.2076, 0.8803, -1.943), (0.2023, 1.067, -2.011), (0.165, 0.8801, -1.945), (0.239, 0.9322, -1.94), (0.2209, 0.8978, -1.927), (0.1708, 0.9557, -1.943), (0.1558, 0.9173, -1.935), (0.2686, 1.084, -2.022), (0.2008, 0.8784, -1.969), (0.2112, 1.1, -2.038), (0.1654, 0.8898, -1.97), (0.2658, 1.012, -2.001), (0.2489, 0.9593, -1.999), (0.188, 1.027, -2.014), (0.1808, 0.9734, -2.009), (0.2061, 0.8746, -0.2832), (0.1499, 0.8643, -0.3227), (0.1372, 0.8713, -0.3785), (0.2333, 0.9934, -0.2421), (0.263, 1.098, -1.04), (0.0, 1.134, -0.2504), (0.2706, 0.8907, -0.5669), (0.3313, 0.9621, -0.5548), (0.2982, 0.9128, -0.6756), (0.3545, 0.9833, -0.6632), (0.2794, 0.9043, -0.6291), (0.3449, 0.9825, -0.615), (0.2025, 1.001, -0.5285), (0.214, 1.0, -0.5825), (0.2369, 1.026, -0.6558), (0.251, 1.027, -0.7129), (0.2045, 0.9185, -0.5829), (0.2252, 0.9335, -0.6443), (0.2419, 0.9457, -0.693), (0.2119, 0.9074, -0.4906), (0.2702, 1.069, -0.334), (0.2879, 1.067, -0.4643), (0.3012, 1.131, -1.137), (0.3324, 1.031, -0.685), (0.3203, 1.027, -0.6231), (0.3116, 1.042, -0.561), (0.2726, 0.8972, -0.3656), (-1.357e-05, 0.8781, -0.2567), (0.3158, 0.9997, -0.3702), (0.1804, 0.8689, -0.2918), (0.2728, 1.067, -0.3914), (0.275, 0.8972, -0.3937), (-1.357e-05, 0.8734, -0.2798), (0.3054, 0.9865, -0.4048), (0.163, 0.8656, -0.3089), (0.2755, 1.051, -0.4271), (0.2995, 1.071, -0.995), (0.2657, 0.8907, -0.5052), (0.3256, 0.9569, -0.5103), (0.2053, 1.001, -0.5468), (0.2181, 0.9125, -0.5358), (0.304, 1.057, -0.5264), (0.2429, 0.9961, -0.7103), (0.2604, 1.098, -1.042), (0.2312, 0.9976, -0.6547), (0.2066, 0.9628, -0.5827), (0.1999, 0.9643, -0.535), (0.2009, 0.9643, -0.542), (0.3352, 1.024, -0.9147), (0.3028, 1.039, -0.8944), (0.3675, 1.067, -0.9294), (0.3007, 1.088, -0.9072), (0.3525, 1.099, -0.9289), (0.2981, 1.073, -0.9017), (0.3348, 1.045, -0.9554), (0.3053, 1.065, -0.9387), (0.3658, 1.078, -0.9663), (0.3063, 1.092, -0.9482), (0.3025, 1.081, -0.9441), (0.3533, 1.108, -0.9619), (0.3563, 1.051, -1.076), (0.2837, 1.089, -0.9845), (0.356, 1.093, -1.077), (0.288, 1.112, -0.995), (0.2862, 1.102, -0.9828), (0.3399, 1.138, -1.066), (0.3243, 1.134, -1.069), (0.2976, 1.13, -1.002), (0.2896, 1.096, -1.021), (0.3274, 1.073, -1.077), (0.2807, 1.112, -1.027), (0.2836, 1.102, -1.033), (0.2976, 1.106, -1.008), (0.3267, 1.084, -1.075), (0.3258, 1.09, -1.119), (0.3005, 1.1, -1.143), (0.3562, 1.094, -1.077), (0.0, 1.142, -0.2643), (0.2166, 0.9365, -1.031), (-1.357e-05, 0.9227, -1.052), (-1.357e-05, 1.063, -1.051), (0.174, 0.8822, -1.031), (0.0, 1.147, -1.028), (0.0, 0.8895, -1.038), (0.2218, 1.048, -1.031), (0.1666, 1.138, -1.036), (0.1715, 1.117, -1.14), (0.2351, 1.027, -1.131), (0.0235, 0.8893, -1.144), (0.03142, 1.117, -1.149), (0.1782, 0.9011, -1.131), (0.01197, 1.037, -1.171), (0.01197, 0.9163, -1.172), (0.2191, 0.9557, -1.131), (0.2125, 0.9754, -1.24), (0.02402, 0.9108, -1.275), (0.02402, 1.009, -1.302), (0.1828, 0.9218, -1.24), (0.05339, 1.087, -1.279), (0.04951, 0.8891, -1.261), (0.2298, 1.003, -1.24), (0.1768, 1.091, -1.255), (0.2753, 1.115, -1.023), (0.275, 1.101, -1.017), (0.2871, 1.086, -1.01), (0.2753, 1.104, -1.017), (0.3101, 1.096, -1.001), (0.3026, 1.105, -1.01), (0.3056, 1.101, -1.011), (0.291, 1.122, -1.011), (0.2791, 1.115, -1.013), (0.2774, 1.096, -1.006), (0.2919, 1.083, -1.003), (0.2777, 1.103, -1.006), (0.2953, 1.121, -1.006), (0.3297, 1.097, -1.113), (0.3348, 1.054, -1.093), (0.2814, 0.9195, -0.3326), (0.0, 0.9003, -0.1984), (0.2748, 0.899, -0.4129), (0.2132, 0.8919, -0.2675), (0.295, 0.9026, -0.562), (0.3193, 0.9267, -0.6712), (0.3169, 0.9252, -0.6211), (0.2866, 0.9138, -0.3675), (0.2799, 0.9103, -0.3961), (0.2847, 0.9021, -0.5012), (0.3473, 1.033, -0.9212), (0.346, 1.051, -0.9604), (0.3567, 1.061, -1.077), (0.3317, 1.071, -1.078), (0.3055, 1.066, -1.129), (0.3419, 1.134, -1.04), (0.3574, 1.05, -1.054), (0.3631, 1.093, -1.05), (0.3586, 1.056, -1.054), (0.2182, 1.033, -0.4683), (0.3018, 1.086, -1.129), (0.3024, 1.08, -1.006), (0.3271, 1.122, -1.033), (0.3135, 1.093, -1.009), (0.3054, 1.072, -1.004), (0.3283, 1.055, -1.103), (0.3371, 1.054, -1.093), (0.3093, 1.112, -1.009), (0.3096, 1.118, -1.01), (0.3437, 1.121, -1.07), (0.3099, 1.121, -1.01), (0.3049, 1.12, -1.14), (0.2542, 0.8922, -0.5108), (0.3035, 1.071, -1.124), (0.3244, 1.119, -1.071), (0.2982, 1.103, -1.142), (0.305, 1.063, -1.127), (0.3038, 1.062, -1.121), (0.309, 1.104, -1.009), (0.07321, 1.045, -1.397), (0.1975, 1.095, -1.138), (0.09111, 1.004, -1.557), (0.1263, 0.9788, -1.739), (0.1114, 0.9814, -1.678), (0.1558, 0.9682, -1.851), (0.2157, 1.106, -2.054), (0.168, 0.9607, -1.915), (0.1954, 1.042, -1.996), (0.206, 1.085, -2.033), (0.198, 1.067, -1.251), (0.1842, 1.118, -1.035), (0.1712, 1.134, -0.673), (0.192, 1.163, -0.4602), (0.1882, 1.123, -0.8785), (0.1907, 1.13, -0.5581), (0.1946, 1.167, -0.4291), (0.2024, 1.124, -0.4725), (0.1797, 1.142, -0.9321), (0.1795, 1.13, -0.7974), (0.1987, 1.05, -1.352), (0.196, 1.043, -1.435), (0.08509, 1.032, -1.462), (0.0, 1.158, -0.9364), (0.01421, 1.103, -1.155), (0.2144, 0.9979, -1.521), (0.2217, 0.9606, -1.731), (0.2205, 0.9794, -1.659), (0.2248, 0.9384, -1.843), (0.2745, 1.075, -2.043), (0.2385, 0.9439, -1.908), (0.2577, 1.014, -1.976), (0.2719, 1.067, -2.016), (0.04443, 1.072, -1.284), (0.0, 1.132, -1.038), (0.1729, 1.152, -0.2909), (0.1548, 1.162, -0.2917), (0.2272, 1.083, -0.2442), (0.1185, 0.883, -0.2154), (0.1266, 0.9934, -0.2052), (0.1068, 1.151, -0.2488), (0.11, 0.8712, -0.2661), (0.101, 0.8644, -0.2894), (-1.357e-05, 1.153, -0.2836), (0.121, 0.8986, -0.2111), (0.3039, 1.07, -1.119), (0.09762, 1.158, -0.2554), (0.1237, 1.077, -0.2149), (0.0, 1.163, -0.304), (0.3567, 1.074, -1.077), (0.3053, 1.092, -1.12), (0.3029, 1.081, -1.135), (0.3019, 1.08, -1.132), (0.3033, 1.109, -1.002), (0.3272, 1.056, -1.102), (0.2324, 1.118, -0.39), (0.1735, 1.173, -0.3754), (0.2725, 1.05, -0.7185), (0.2537, 1.035, -0.6558), (0.2252, 1.024, -0.5812), (0.2327, 1.107, -0.4259), (0.2275, 1.06, -0.4565), (0.2006, 1.027, -0.5481), (0.3097, 1.098, -0.9121), (0.3139, 1.101, -0.9514), (0.2025, 1.041, -0.478), (-1.357e-05, 1.183, -0.3714), (-1.357e-05, 0.8816, -0.3431), (-1.357e-05, 0.8922, -0.3506), (0.1323, 0.8616, -0.3599), (0.1959, 1.159, -0.3796), (0.08151, 0.9263, -0.6728), (0.08916, 0.9077, -0.4505), (0.07983, 0.8625, -0.8785), (0.09315, 0.8565, -0.3066), (0.08859, 0.9267, -0.5574), (0.08548, 0.8665, -0.3732), (0.08927, 0.8895, -0.4167), (0.0885, 0.9004, -0.4806), (0.08272, 0.8578, -0.935), (0.08092, 0.913, -0.7974), (0.1188, 0.9132, -1.343), (0.1365, 0.9057, -1.436), (0.1016, 1.15, -1.141), (0.1384, 0.8263, -1.534), (0.1791, 0.8603, -1.716), (0.158, 0.8293, -1.668), (0.1823, 0.87, -1.847), (0.1858, 0.8751, -1.988), (0.1837, 0.8736, -1.875), (0.1856, 0.8753, -1.944), (0.1846, 0.872, -1.97), (0.2296, 1.013, -2.034), (0.2441, 1.081, -2.048), (0.07876, 1.186, -0.6728), (0.08587, 1.202, -0.4601), (0.08075, 1.187, -0.8785), (0.08606, 1.178, -0.5574), (0.08625, 1.209, -0.4273), (0.08451, 1.183, -0.4791), (0.08365, 1.178, -0.9321), (0.0781, 1.185, -0.7974), (0.1198, 1.076, -1.349), (0.1319, 1.087, -1.436), (0.1461, 1.046, -1.52), (0.1694, 1.007, -1.731), (0.1605, 1.021, -1.664), (0.1858, 0.9723, -1.843), (0.2459, 1.12, -2.05), (0.1922, 0.9728, -1.922), (0.2278, 1.064, -1.994), (0.2389, 1.107, -2.023), (0.1003, 0.8713, -1.133), (0.111, 1.122, -1.256), (0.11, 0.8862, -1.243), (0.0927, 1.162, -1.036), (0.09138, 0.8578, -1.032), (0.2461, 1.114, -2.05), (0.0831, 1.165, -0.2663), (0.08396, 1.182, -0.2956), (0.08655, 1.204, -0.3687), (0.07477, 0.8563, -0.354), (0.1989, 0.8713, -0.3524), (0.2527, 0.9303, -0.6888), (0.2316, 0.9271, -0.6423), (0.2185, 0.91, -0.5796), (0.2246, 0.8998, -0.488), (0.2265, 0.9032, -0.5299), (0.3087, 1.034, -0.8982), (0.311, 1.059, -0.9418), (0.3254, 1.115, -1.107), (0.1981, 1.094, -0.673), (0.2156, 1.138, -0.457), (0.2163, 1.072, -0.8785), (0.2163, 1.09, -0.5581), (0.2194, 1.143, -0.4309), (0.226, 1.078, -0.474), (0.2094, 1.073, -0.9321), (0.21, 1.089, -0.7974), (0.2219, 1.017, -1.341), (0.2233, 0.975, -1.437), (0.08027, 0.9681, -1.479), (-1.357e-05, 1.108, -0.9321), (0.01197, 1.054, -1.169), (0.2227, 0.9568, -1.531), (0.2322, 0.9149, -1.731), (0.2263, 0.9418, -1.654), (0.2323, 0.9123, -1.843), (0.2735, 1.033, -2.034), (0.2342, 0.9205, -1.882), (0.2436, 0.9442, -1.939), (0.268, 1.022, -2.003), (0.2494, 1.08, -0.264), (0.2652, 0.9949, -0.2625), (0.017, 1.024, -1.3), (-1.357e-05, 1.081, -1.051), (0.2433, 0.8894, -0.2918), (0.3531, 1.109, -1.074), (0.2994, 1.108, -1.14), (0.2362, 0.8814, -0.3098), (0.2194, 0.8666, -0.3132), (0.2078, 0.8671, -0.3334), (0.05967, 0.9967, -1.417), (0.2335, 1.039, -1.132), (0.07857, 0.9536, -1.563), (0.1095, 0.9394, -1.742), (0.09379, 0.9418, -1.686), (0.145, 0.9361, -1.851), (0.2054, 1.078, -2.049), (0.1554, 0.9291, -1.899), (0.1748, 0.9689, -1.95), (0.1907, 1.037, -2.017), (0.2282, 1.012, -1.242), (0.2198, 1.064, -1.032), (0.3468, 1.117, -1.071), (0.2226, 1.134, -0.3876), (0.2453, 1.089, -2.05), (0.1787, 0.8706, -0.3727), (0.2666, 1.1, -1.039), (0.2687, 1.107, -1.045), (0.2671, 1.1, -1.044), (0.2759, 1.098, -1.016), (0.2783, 1.093, -1.006), (0.2845, 1.086, -0.9855), (0.1934, 0.9988, -0.4633), (0.07832, 0.947, -1.519), (0.07864, 0.8706, -1.483), (0.1911, 1.042, -1.477), (0.1835, 0.8758, -1.483), (0.09116, 1.036, -1.505), (0.09674, 0.8631, -1.483), (0.2241, 0.9554, -1.484), (0.209, 0.9095, -1.483), (0.2052, 1.02, -1.478), (0.0881, 1.018, -1.51), (0.139, 1.067, -1.478), (0.1375, 0.8585, -1.48), (0.07952, 0.9606, -1.52), (0.2233, 0.9661, -1.483), (-1.357e-05, 1.159, -0.2955), (0.08312, 1.175, -0.2837), (0.3147, 1.098, -1.131), (0.316, 1.134, -1.119), (0.3038, 1.11, -1.119), (0.3118, 1.085, -1.109), (0.3138, 1.121, -1.125), (0.3383, 1.091, -1.1), (0.3109, 1.077, -1.109), (0.3118, 1.114, -1.126), (0.2788, 1.047, -0.3269), (0.3461, 1.018, -0.6666), (0.3282, 1.023, -0.6205), (0.3259, 1.008, -0.5576), (0.283, 1.05, -0.3813), (0.2864, 1.037, -0.4182), (0.3166, 1.016, -0.5221), (0.3627, 1.09, -0.9284), (0.3606, 1.1, -0.963), (0.3032, 1.126, -1.143), (0.3445, 1.13, -1.067), (0.3271, 1.024, -0.9088), (0.3061, 1.06, -1.123), (0.3552, 1.11, -1.045), (0.3114, 1.093, -1.109), (0.3042, 1.068, -1.115), (0.0, 1.056, -0.1919), (0.2978, 1.028, -0.4574), (0.2313, 1.059, -0.2423), (0.1256, 1.055, -0.2097), (0.3271, 1.078, -1.114), (0.2635, 1.057, -0.2621), (0.319, 1.128, -1.12), (0.3268, 1.046, -0.9509), (0.2798, 1.092, -1.014), (0.283, 1.087, -1.005), (0.2872, 1.08, -0.9903), (0.3527, 1.052, -1.077), (0.3041, 1.063, -1.125), (0.3294, 1.062, -1.083), (0.3037, 1.064, -1.117), (0.3135, 1.058, -1.117), (0.3134, 1.061, -1.119), (0.3093, 1.071, -1.122), (0.3074, 1.061, -1.124), (0.3068, 1.069, -1.128), (0.3137, 1.111, -1.103), (0.3232, 1.11, -1.071), (0.3023, 1.133, -1.125), (0.3119, 1.12, -1.134), (0.3105, 1.133, -1.128), (0.3115, 1.127, -1.129), (0.3183, 1.08, -1.126), (0.3419, 1.09, -1.097), (0.3036, 1.079, -1.12), (0.2997, 1.099, -1.142), (0.3048, 1.091, -1.132), (0.3168, 1.093, -1.099), (0.3044, 1.1, -1.118), (0.3347, 1.077, -1.108), (0.3174, 1.077, -1.099), (0.314, 1.1, -1.103), (0.3244, 1.098, -1.074), (0.3244, 1.099, -1.073), (0.3038, 1.086, -1.136), (0.3025, 1.085, -1.119), (0.3171, 1.084, -1.099), (0.3244, 1.117, -1.072), (0.3244, 1.12, -1.07), (0.3011, 1.119, -1.134), (0.3134, 1.116, -1.103), (0.3025, 1.121, -1.141), (0.303, 1.115, -1.119), (0.3031, 1.12, -1.125), (0.2975, 1.106, -1.141), (0.2991, 1.098, -1.131), (0.2946, 1.107, -1.133), (0.2982, 1.08, -0.9997), (0.3087, 1.098, -1.139), (0.3005, 1.109, -1.139), (0.3029, 1.1, -1.143), (0.2976, 1.104, -1.14), (0.2987, 1.099, -1.141), (0.297, 1.108, -1.138), (0.306, 1.113, -1.134), (0.2999, 1.113, -1.13), (0.3168, 1.127, -1.1), (0.3176, 1.121, -1.1), (0.3172, 1.134, -1.1), (0.3358, 1.129, -1.098), (0.3303, 1.135, -1.097), (0.3017, 1.127, -1.125), (0.2994, 1.124, -1.134), (0.3029, 1.123, -1.142), (0.3305, 1.121, -1.102), (0.3264, 1.129, -1.036), (0.327, 1.123, -1.034), (0.3243, 1.127, -1.07), (0.3267, 1.126, -1.034), (0.2704, 1.097, -1.024), (0.1579, 0.8657, -0.3536), (-1.357e-05, 0.8685, -0.3056), (0.2927, 1.083, -1.003), (0.2566, 0.8943, -0.5706), (0.2735, 1.101, -1.041), (0.2754, 1.113, -1.029), (0.283, 1.096, -1.025), (0.2686, 1.096, -1.031), (0.3006, 1.087, -1.004), (0.2851, 1.083, -0.9881), (0.2645, 1.098, -1.033), (0.28, 1.09, -1.006), (0.2772, 1.095, -1.015), (0.1436, 0.8634, -0.35), (0.3199, 1.051, -0.9464), (0.3183, 1.029, -0.9071), (0.2396, 0.8965, -0.519), (0.2356, 0.8941, -0.4838), (0.2379, 0.902, -0.5764), (0.2464, 0.9164, -0.6387), (0.3035, 1.119, -1.002), (0.3038, 1.124, -1.002), (0.3041, 1.127, -1.002), (0.3246, 1.066, -1.094), (0.3393, 1.054, -1.093), (0.2682, 0.9188, -0.6854), (0.313, 1.059, -1.105), (0.3405, 1.067, -1.096), (0.3294, 1.055, -1.104), (0.3299, 1.069, -1.107), (0.3185, 1.066, -1.104), (0.05946, 0.8583, -0.3407), (0.3055, 1.061, -1.115), (0.3122, 1.059, -1.118), (0.1212, 0.8595, -0.3464), (0.3057, 1.062, -1.116), (0.3317, 1.059, -1.082), (0.3177, 1.057, -1.102), (0.3097, 1.059, -1.112), (-1.357e-05, 0.8893, -0.3472), (-1.357e-05, 0.8777, -0.3283), (0.288, 1.086, -1.016), (0.2689, 1.101, -1.043), (0.2748, 1.11, -1.035), (0.2671, 1.107, -1.033), (0.2697, 1.1, -1.037), (0.2636, 1.108, -1.041), (0.2888, 1.093, -1.02), (0.2633, 1.098, -1.038), (0.2408, 0.8813, -0.4132), (0.2638, 0.9084, -0.6339), (0.2847, 0.9125, -0.679), (0.03666, 0.8613, -0.3198), (-1.357e-05, 0.8737, -0.3128), (0.1114, 0.8611, -0.3306), (0.2702, 1.099, -1.024), (0.3404, 1.047, -1.024), (0.2719, 1.097, -1.029), (0.2721, 1.096, -1.023), (0.2658, 1.109, -1.037), (0.2849, 1.087, -1.015), (0.2653, 1.098, -1.034), (0.2772, 1.093, -1.02), (0.364, 1.097, -1.007), (0.3018, 1.064, -0.9679), (0.357, 1.045, -1.012), (0.3163, 1.119, -1.017), (0.3114, 1.072, -1.013), (0.3169, 1.089, -1.018), (0.3018, 1.02, -0.3216), (0.3573, 0.9999, -0.6629), (0.3406, 1.003, -0.6165), (0.3338, 0.9822, -0.555), (0.3138, 1.024, -0.3728), (0.304, 1.01, -0.409), (0.3275, 0.9809, -0.5156), (0.3697, 1.077, -0.9289), (0.3499, 1.117, -1.071), (0.3657, 1.087, -0.9651), (0.3607, 1.098, -1.048), (0.3147, 1.099, -1.017), (0.0, 1.021, -0.1917), (0.2338, 1.024, -0.2415), (0.307, 0.9932, -0.4474), (0.1268, 1.022, -0.2058), (0.2657, 1.023, -0.2616), (0.3244, 1.118, -1.071), (0.3272, 1.12, -1.032), (0.3104, 1.074, -1.022), (0.3157, 1.115, -1.017), (0.3154, 1.112, -1.017), (0.3151, 1.106, -1.017), (0.3112, 1.073, -1.021), (0.3125, 1.059, -1.119), (0.3068, 1.063, -0.9878), (0.307, 1.058, -1.119), (0.2977, 1.068, -0.9637), (0.3582, 1.109, -1.004), (0.352, 1.118, -1.002), (0.2945, 1.072, -0.9616), (0.2999, 1.103, -0.9685), (0.3044, 1.113, -0.9731), (0.2972, 1.092, -0.9635), (0.3269, 1.054, -0.9819), (0.3661, 1.09, -1.008), (0.3592, 1.052, -1.011), (0.3055, 1.07, -1.127), (0.2478, 1.086, -0.4837), (0.2454, 1.11, -0.3578), (0.1715, 1.164, -0.3309), (0.2971, 1.038, -0.7056), (0.2745, 1.041, -0.6399), (0.2585, 1.05, -0.5731), (0.2443, 1.098, -0.4177), (0.2439, 1.083, -0.4494), (0.2554, 1.075, -0.5408), (0.3265, 1.111, -0.9241), (0.329, 1.115, -0.9576), (-1.357e-05, 1.173, -0.3249), (0.1962, 1.151, -0.3367), (0.08674, 1.196, -0.3213), (0.2258, 1.129, -0.3473), (0.3261, 1.129, -0.9892), (0.3232, 1.133, -1.021), (0.3042, 1.128, -1.002), (0.3041, 1.105, -1.119), (0.3138, 1.105, -1.103), (0.3238, 1.105, -1.072), (0.299, 1.102, -1.141), (0.2969, 1.102, -1.132), (0.2982, 1.101, -1.14), (0.316, 1.117, -1.017), (0.2995, 1.121, -1.004), (0.327, 1.078, -1.076), (0.2926, 1.11, -1.01), (0.3019, 1.083, -1.131), (0.303, 1.082, -1.119), (0.3033, 1.084, -1.136), (0.3172, 1.081, -1.099), (0.3113, 1.081, -1.109), (0.3034, 1.114, -1.002), (0.3149, 1.102, -1.017), (0.3221, 1.085, -1.123), (0.3013, 0.9808, -0.3223), (0.0, 0.9676, -0.1907), (0.2974, 0.9514, -0.4333), (0.2318, 0.969, -0.2433), (0.327, 0.9484, -0.5557), (0.3503, 0.9719, -0.6644), (0.3421, 0.9674, -0.6156), (0.3141, 0.9794, -0.3699), (0.3001, 0.9682, -0.4029), (0.3168, 0.9438, -0.5066), (0.3651, 1.061, -0.9287), (0.3634, 1.073, -0.9658), (0.3563, 1.092, -1.077), (0.362, 1.081, -1.051), (0.1258, 0.9701, -0.2059), (0.3415, 1.089, -1.098), (0.2637, 0.9725, -0.2637), (0.3643, 1.077, -1.009), (0.3592, 1.099, -1.055), (0.3104, 1.061, -1.122), (0.3616, 1.093, -1.056), (0.3261, 1.127, -1.043), (0.3576, 1.056, -1.058), (0.3259, 1.13, -1.044), (0.3263, 1.123, -1.043), (0.3416, 1.134, -1.046), (0.3541, 1.11, -1.052), (0.3607, 1.081, -1.057), (0.3269, 1.12, -1.037), (0.3563, 1.049, -1.058), (0.3412, 1.048, -1.056), (0.3278, 1.065, -1.069), (0.3277, 1.056, -1.058), (0.328, 1.073, -1.063), (0.3243, 1.08, -1.062), (0.3238, 1.089, -1.06), (0.3378, 1.051, -1.061), (0.3241, 1.084, -1.061), (0.01596, 0.8932, -0.1932), (0.02601, 0.9125, -0.6728), (0.02389, 0.9077, -0.45), (0.02389, 0.8774, -0.8785), (0.01725, 1.074, -0.195), (0.02601, 1.193, -0.6728), (0.02178, 1.195, -0.4574), (0.02389, 1.188, -0.8785), (0.02389, 0.8643, -0.3029), (0.03195, 1.181, -0.5572), (0.03195, 0.924, -0.5572), (0.01552, 0.8787, -0.3718), (0.02314, 1.201, -0.4266), (0.02389, 0.8935, -0.4177), (0.0157, 1.188, -0.4702), (0.02389, 0.8999, -0.4802), (0.02389, 1.175, -0.9321), (0.02389, 0.8719, -0.9522), (0.02389, 1.195, -0.7974), (0.02389, 0.9092, -0.7974), (0.01704, 0.9956, -0.1856), (0.09124, 1.068, -1.368), (0.08868, 0.9022, -1.354), (0.1125, 0.8962, -1.437), (0.1045, 1.071, -1.445), (0.05872, 1.131, -1.144), (0.1145, 1.036, -1.536), (0.111, 0.8309, -1.547), (0.1554, 0.8635, -1.72), (0.1465, 1.001, -1.734), (0.1264, 0.8319, -1.677), (0.1335, 1.01, -1.67), (0.1699, 0.9757, -1.847), (0.1709, 0.873, -1.849), (0.1744, 0.8805, -1.987), (0.2309, 1.119, -2.053), (0.1724, 0.8755, -1.877), (0.1772, 0.9709, -1.924), (0.2126, 1.066, -2.002), (0.1732, 0.8767, -1.945), (0.1736, 0.8791, -1.97), (0.2227, 1.104, -2.03), (0.2086, 1.021, -2.037), (0.222, 1.078, -2.05), (0.05476, 0.8809, -1.138), (0.01946, 1.137, -0.2385), (0.02389, 0.8732, -0.2569), (0.0282, 0.8678, -0.2836), (0.01995, 1.148, -0.2528), (0.07261, 0.8882, -1.252), (0.07455, 1.105, -1.267), (0.04189, 1.151, -1.037), (0.03856, 0.8744, -1.035), (0.0162, 0.9073, -0.1893), (0.2293, 1.111, -2.053), (0.3069, 1.059, -1.124), (0.02018, 1.161, -0.2744), (0.01746, 1.171, -0.2968), (0.02368, 1.194, -0.3692), (-1.357e-05, 0.8709, -0.3507), (0.2238, 1.086, -2.051), (0.1095, 1.054, -1.491), (0.1125, 0.8581, -1.481), (0.01571, 1.165, -0.2863), (0.01707, 1.053, -0.1903), (-1.357e-05, 0.8672, -0.3331), (-1.357e-05, 0.8652, -0.3156), (0.01701, 1.023, -0.1865), (0.02389, 1.184, -0.3223), (0.01701, 0.9735, -0.186), (0.3493, 1.071, -0.8454), (0.3281, 0.9874, -0.8401), (0.2854, 1.007, -0.8332), (0.3688, 1.038, -0.8414), (0.2895, 1.066, -0.854), (0.2838, 1.049, -0.8493), (0.3431, 0.997, -0.8413), (0.3012, 1.076, -0.8589), (0.2928, 1.001, -0.8335), (0.3617, 1.061, -0.8421), (0.3059, 0.9961, -0.8419), (0.3183, 0.9877, -0.8389), (0.3707, 1.048, -0.8407), (0.32, 1.089, -0.8636), (0.3658, 1.03, -0.8417), (0.3035, 1.097, -1.008), (0.3046, 1.1, -1.009), (0.2844, 1.118, -1.007), (0.2799, 1.096, -0.9976), (0.2945, 1.079, -0.9986), (0.2806, 1.102, -0.9966), (0.3203, 1.121, -1.1), (0.3274, 1.135, -1.069), (0.2986, 1.103, -1.143), (0.3063, 1.12, -1.139), (0.3009, 1.106, -1.009), (0.2829, 1.042, -0.713), (0.2675, 1.044, -0.6521), (0.2357, 1.044, -0.5782), (0.221, 1.089, -0.4721), (0.227, 1.051, -0.5473), (0.3151, 1.107, -0.9176), (0.3198, 1.11, -0.9545), (0.2808, 1.092, -0.9979), (0.3048, 1.127, -1.14), (0.3037, 1.131, -1.135), (0.3056, 1.133, -1.124), (0.2991, 1.101, -1.142), (0.2978, 1.107, -1.141), (0.3011, 1.113, -1.131), (0.3058, 1.12, -1.125), (0.3198, 1.134, -1.099), (0.3281, 1.12, -1.07), (0.3145, 1.116, -1.104), (0.3047, 1.115, -1.12), (0.3293, 1.122, -1.072), (0.2983, 1.101, -1.14), (0.2977, 1.108, -1.139), (0.3295, 1.13, -1.037), (0.2825, 1.088, -0.9985), (0.2952, 1.08, -0.9991), (0.2855, 1.085, -0.9987), (0.3159, 1.117, -1.017), (0.329, 1.12, -1.071), (0.298, 1.116, -1.005), (0.3004, 1.121, -1.004), (0.2231, 1.074, -0.4982), (0.3125, 1.123, -0.9793), (0.3075, 1.131, -1.007), (0.3042, 1.128, -1.002), (0.3042, 1.104, -1.119), (0.3139, 1.104, -1.103), (0.324, 1.103, -1.072), (0.2973, 1.102, -1.132), (0.2972, 1.111, -1.008), (0.3289, 1.131, -1.045), (0.3088, 1.085, -0.8633), (0.2786, 0.8973, -0.5985), (0.3381, 0.9682, -0.5863), (0.2224, 1.008, -0.6206), (0.2153, 0.9264, -0.615), (0.3145, 1.028, -0.5934), (0.2177, 0.9725, -0.62), (0.3022, 0.9096, -0.5937), (0.3072, 1.07, -1.125), (0.2374, 1.031, -0.6204), (0.2284, 0.9159, -0.6114), (0.33, 1.011, -0.5892), (0.2467, 0.9072, -0.6081), (0.2648, 0.9, -0.6021), (0.3399, 0.9873, -0.5863), (0.2679, 1.038, -0.6126), (0.3339, 0.9552, -0.5872), (0.248, 1.037, -0.6184), (0.0, 0.8979, -0.3846), (0.0, 0.9154, -0.3846), (0.08873, 0.8745, -0.3934), (0.01651, 0.8841, -0.3921), (0.2275, 1.126, -0.3888), (0.2395, 0.8797, -0.388), (0.2522, 0.8924, -0.3307), (0.246, 0.8819, -0.3394), (0.2414, 0.8821, -0.3636), (0.2382, 1.117, -0.3538), (0.2261, 1.125, -0.4284), (0.2183, 1.114, -0.4646), (0.2242, 1.061, -0.4559), (0.2819, 0.9967, -0.2822), (0.2689, 1.074, -0.3063), (0.2661, 0.9053, -0.3114), (0.3097, 1.125, -1.011), (0.2149, 0.8756, -0.4007), (0.2755, 1.052, -0.304), (0.1991, 0.876, -0.3848), (0.2094, 0.8755, -0.3898), (0.2817, 1.021, -0.2821), (0.2804, 0.9767, -0.2835), (0.3038, 1.077, -1.007), (0.3545, 1.051, -1.077), (0.3128, 1.058, -1.118), (0.3089, 1.058, -1.122), (0.3101, 1.123, -1.01), (0.3091, 1.108, -1.009), (0.3266, 1.121, -1.04), (0.3395, 1.05, -1.059), (0.3286, 1.12, -1.071), (0.3101, 1.122, -1.01), (0.3101, 1.06, -1.121), (0.3589, 1.054, -1.032), (0.3512, 1.118, -1.023), (0.3646, 1.091, -1.029), (0.2934, 1.073, -0.978), (0.3132, 1.062, -0.9884), (0.2917, 1.097, -0.9731), (0.2939, 1.108, -0.9818), (0.2891, 1.08, -0.973), (0.352, 1.047, -1.071), (0.301, 1.118, -0.9874), (0.3567, 1.11, -1.025), (0.2911, 1.077, -0.9746), (0.2957, 1.071, -0.9939), (0.3543, 1.056, -1.071), (0.3298, 1.07, -1.07), (0.3258, 1.076, -1.069), (0.3253, 1.087, -1.067), (0.3572, 1.048, -1.033), (0.3623, 1.098, -1.027), (0.3422, 1.048, -1.069), (0.3247, 1.131, -1.005), (0.3632, 1.079, -1.03), (0.3483, 1.048, -1.041), (0.3457, 1.049, -1.066), (0.3294, 1.06, -1.074), (0.3286, 1.054, -1.062), (0.3256, 1.081, -1.068), (0.3442, 1.047, -1.05), (0.31, 1.127, -0.9934), (0.344, 1.048, -1.068), (0.3481, 1.048, -1.06), (0.0, 1.121, -0.2256), (0.1176, 1.13, -0.2361), (0.01845, 1.117, -0.2167), (0.1951, 1.133, -0.2878), (0.355, 1.048, -1.061), (0.3585, 1.099, -1.058), (0.3336, 1.051, -1.003), (0.3437, 1.047, -1.034), (0.318, 1.062, -1.022), (0.3268, 1.121, -1.037), (0.3044, 1.064, -0.9527), (0.3596, 1.103, -0.9838), (0.3652, 1.09, -0.9864), (0.3202, 1.063, -1.029), (0.3091, 1.107, -0.9623), (0.3527, 1.112, -0.9822), (0.2999, 1.068, -0.9502), (0.3051, 1.097, -0.9584), (0.3027, 1.086, -0.9538), (0.3578, 1.045, -0.9903), (0.3367, 1.049, -1.046), (0.3666, 1.08, -0.9883), (0.3162, 1.054, -0.9617), (0.3519, 1.111, -1.065), (0.3405, 1.136, -1.059), (0.3608, 1.093, -1.06), (0.3261, 1.067, -1.061), (0.318, 1.1, -1.031), (0.3177, 1.108, -1.031), (0.3186, 1.111, -1.033), (0.3265, 1.119, -1.042), (0.3258, 1.127, -1.048), (0.325, 1.121, -1.061), (0.3249, 1.133, -1.061), (0.3179, 1.093, -1.032), (0.3206, 1.083, -1.033), (0.3567, 1.056, -1.062), (0.3202, 1.117, -1.034), (0.3515, 1.113, -1.073), (0.3244, 1.118, -1.072), (0.3487, 1.046, -1.018), (0.3235, 1.06, -1.047), (0.3237, 1.113, -1.061), (0.3261, 1.13, -1.04), (0.3266, 1.123, -1.038), (0.3249, 1.127, -1.061), (0.3251, 1.118, -1.062), (0.323, 1.103, -1.061), (0.3222, 1.101, -1.059), (0.3214, 1.078, -1.036), (0.3418, 1.134, -1.042), (0.3546, 1.11, -1.049), (0.3251, 1.118, -1.062), (0.3602, 1.051, -0.9901), (0.3142, 1.068, -1.024), (0.3158, 1.059, -1.015), (0.3427, 1.049, -0.9754), (0.3108, 1.057, -0.9572), (0.3263, 1.119, -1.045), (0.3275, 1.122, -0.9734), (0.3235, 1.108, -1.061), (0.3196, 1.114, -1.034), (0.3179, 1.096, -1.031), (0.3225, 1.088, -1.053), (0.3599, 1.081, -1.06), (0.3658, 1.075, -0.9888), (0.3599, 1.099, -1.051), (0.3623, 1.093, -1.053), (0.3264, 1.126, -1.039), (0.3581, 1.056, -1.056), (0.3256, 1.131, -1.048), (0.326, 1.122, -1.047), (0.3413, 1.135, -1.049), (0.3536, 1.11, -1.055), (0.3613, 1.081, -1.054), (0.327, 1.12, -1.035), (0.3568, 1.049, -1.056), (0.3261, 1.075, -1.055), (0.3227, 1.083, -1.054), (0.3224, 1.092, -1.053), (0.3335, 1.054, -1.053), (0.3287, 1.132, -1.049), (0.3161, 1.116, -0.9669), (0.3234, 1.107, -1.061), (0.3194, 1.114, -1.034), (0.3279, 1.133, -1.061), (0.3292, 1.121, -1.071), (0.3292, 1.131, -1.041), (0.325, 1.12, -1.061), (0.3262, 1.121, -1.046), (0.3351, 1.052, -1.05), (0.3402, 1.048, -1.04), (0.3527, 1.048, -1.037), (0.3247, 1.055, -1.009), (0.3494, 1.048, -1.048), (0.3264, 1.119, -1.043), (0.3457, 1.048, -0.9965), (0.3251, 1.118, -1.062), (0.3563, 1.099, -1.067), (0.3584, 1.094, -1.068), (0.3575, 1.082, -1.07), (0.3591, 1.067, -1.058), (0.2879, 0.9458, -0.327), (0.0, 0.9268, -0.189), (0.2856, 0.9206, -0.4216), (0.2276, 0.9238, -0.247), (0.3124, 0.9218, -0.5586), (0.3432, 0.9459, -0.6677), (0.3326, 0.9478, -0.6177), (0.3018, 0.9411, -0.3688), (0.2926, 0.934, -0.3991), (0.3009, 0.9196, -0.5021), (0.3643, 1.045, -0.9255), (0.3551, 1.061, -0.9635), (0.3602, 1.067, -1.052), (0.1234, 0.9276, -0.2082), (0.255, 0.9301, -0.2678), (0.3617, 1.063, -1.01), (0.0166, 0.934, -0.1872), (0.3626, 1.011, -0.8417), (0.3193, 0.9289, -0.5902), (0.2797, 0.9379, -0.3069), (0.361, 1.065, -1.031), (0.3629, 1.062, -0.9896), (0.3597, 1.067, -1.055), (0.3583, 1.067, -1.061), (0.356, 1.068, -1.071), (0.3259, 1.071, -1.054), (0.3189, 1.064, -1.036), (0.3281, 1.057, -1.044), (0.3292, 1.055, -1.04), (0.3306, 1.052, -1.037), (0.3355, 1.05, -1.031), (0.3245, 1.127, -1.068), (0.3245, 1.118, -1.07), (0.3242, 1.1, -1.07), (0.324, 1.099, -1.071), (0.3245, 1.118, -1.069), (0.3276, 1.073, -1.061), (0.324, 1.08, -1.06), (0.3235, 1.09, -1.058), (0.3369, 1.052, -1.06), (0.3245, 1.119, -1.069), (0.3387, 1.05, -1.057), (0.3403, 1.048, -1.054), (0.3446, 1.13, -1.066), (0.3401, 1.137, -1.065), (0.3275, 1.065, -1.067), (0.3245, 1.12, -1.068), (0.3244, 1.134, -1.068), (0.3256, 1.058, -1.053), (0.3233, 1.111, -1.069), (0.3238, 1.105, -1.07), (0.3238, 1.085, -1.059), (0.3238, 1.104, -1.07), (0.3275, 1.134, -1.067), (0.3434, 1.047, -1.048), (0.3245, 1.118, -1.07), (0.2135, 0.9106, -0.4739), (-1.357e-05, 0.9876, -1.052), (0.05849, 0.938, -1.422), (0.2304, 0.9913, -1.131), (0.196, 1.029, -0.673), (0.2133, 0.9895, -0.8785), (0.2155, 1.029, -0.5581), (0.2216, 1.01, -0.4828), (0.2135, 0.9783, -0.9321), (0.2075, 1.023, -0.7974), (0.2219, 0.9941, -1.339), (0.2117, 0.9445, -1.437), (-1.357e-05, 1.004, -0.9321), (0.07728, 0.9161, -1.459), (0.01197, 0.9716, -1.171), (0.216, 0.9179, -1.535), (0.07802, 0.9053, -1.564), (0.106, 0.9007, -1.743), (0.2285, 0.8944, -1.731), (0.08927, 0.9061, -1.687), (0.2206, 0.9095, -1.655), (0.2286, 0.8987, -1.843), (0.1431, 0.9124, -1.851), (0.1991, 1.052, -2.044), (0.2691, 1.024, -2.033), (0.1485, 0.9092, -1.888), (0.2286, 0.9056, -1.877), (0.23, 0.915, -1.934), (0.1633, 0.9365, -1.939), (0.1844, 1.0, -2.011), (0.2573, 0.9855, -2.0), (0.02402, 0.9539, -1.303), (0.2212, 0.9891, -1.24), (0.2225, 0.9925, -1.031), (0.2369, 1.047, -2.041), (0.2165, 0.9325, -1.483), (0.07848, 0.9088, -1.501), (0.2153, 1.05, -2.043), (0.3038, 1.067, -1.124), (0.3299, 1.063, -1.082), (0.3056, 1.066, -1.129), (0.3038, 1.065, -1.116), (0.3113, 1.066, -1.12), (0.3071, 1.065, -1.126), (0.3218, 1.062, -1.096), (0.3146, 1.063, -1.106), (0.3279, 1.066, -1.067), (0.3088, 1.065, -1.123), (0.3052, 1.066, -1.127), (0.3038, 1.066, -1.12), (0.3317, 1.065, -1.075), (0.3261, 1.069, -1.06), (0.3275, 1.067, -1.066), (0.3573, 1.094, -1.072), (0.3552, 1.1, -1.07), (0.3324, 1.077, -1.11), (0.3342, 1.126, -1.1), (0.263, 1.089, -0.4757), (0.3408, 1.09, -1.098), (0.3345, 1.09, -1.106), (0.3192, 1.13, -1.027), (0.3086, 1.078, -1.112), (0.3089, 1.085, -1.112), (0.3382, 1.128, -0.9969), (0.3038, 1.124, -1.142), (0.3443, 1.127, -1.068), (0.3174, 1.125, -1.122), (0.3171, 1.125, -1.1), (0.3116, 1.125, -1.131), (0.3244, 1.079, -1.118), (0.3151, 1.093, -1.102), (0.3095, 1.092, -1.113), (0.3153, 1.077, -1.102), (0.3155, 1.085, -1.102), (0.2999, 1.122, -1.134), (0.3027, 1.123, -1.142), (0.3021, 1.125, -1.125), (0.3268, 1.125, -1.034), (0.3378, 1.131, -1.034), (0.3243, 1.125, -1.07), (0.3477, 1.122, -1.065), (0.3195, 1.081, -1.125), (0.2541, 1.101, -0.3483), (0.3183, 1.037, -0.6955), (0.2981, 1.036, -0.6363), (0.2782, 1.063, -0.568), (0.2542, 1.09, -0.4094), (0.255, 1.076, -0.4422), (0.2738, 1.075, -0.5341), (0.3363, 1.108, -0.9281), (0.3385, 1.117, -0.9598), (0.3088, 1.081, -1.112), (0.3154, 1.081, -1.102), (0.3562, 1.092, -1.077), (0.3416, 1.089, -1.098), (0.3262, 1.125, -1.043), (0.3299, 1.083, -0.8546), (0.3227, 1.13, -1.028), (0.3053, 1.125, -1.14), (0.2381, 1.113, -0.3058), (0.2844, 1.038, -0.6049), (0.2461, 1.107, -0.327), (0.338, 1.13, -1.015), (0.0, 1.109, -0.2098), (0.1204, 1.109, -0.2256), (0.01773, 1.102, -0.2049), (0.2071, 1.117, -0.2706), (0.3259, 1.125, -1.048), (0.3383, 1.123, -0.9783), (0.3265, 1.125, -1.039), (0.325, 1.125, -1.061), (0.3245, 1.125, -1.068), (0.3452, 1.126, -1.067), (0.3581, 1.092, -1.072), (0.3581, 1.094, -1.07), (0.3559, 1.1, -1.068), (0.2955, 0.9, -0.6649), (0.3524, 0.9811, -0.6524), (0.2472, 1.024, -0.7004), (0.2382, 0.9429, -0.6823), (0.3311, 1.031, -0.6732), (0.2413, 0.9928, -0.6981), (0.3175, 0.9241, -0.6604), (0.271, 1.039, -0.7059), (0.2493, 0.9281, -0.6782), (0.3423, 1.017, -0.6558), (0.2653, 0.9064, -0.6747), (0.282, 0.8959, -0.6683), (0.3526, 0.998, -0.6522), (0.2946, 1.029, -0.6906), (0.3481, 0.9695, -0.6536), (0.2814, 1.029, -0.7013), (0.3338, 0.9438, -0.6569), (0.3162, 1.026, -0.6814)], [(583, 584)], [(443, 436, 41, 50), (425, 361, 24, 403), (271, 157, 856, 861), (0, 175, 273, 266), (800, 787, 9, 30), (68, 64, 8, 29), (70, 63, 2, 37), (802, 788, 14, 35), (401, 406, 36, 11), (69, 65, 12, 33), (378, 788, 802, 384), (377, 787, 800, 383), (792, 401, 405, 801), (831, 785, 4, 176), (532, 686, 689, 535), (406, 399, 1, 36), (843, 425, 403, 797), (386, 807, 808, 387), (1215, 225, 462, 1042), (656, 851, 850, 635), (382, 798, 787, 377), (380, 795, 786, 376), (404, 400, 7, 28), (63, 66, 18, 2), (786, 795, 19, 5), (246, 419, 386, 54), (1195, 227, 242, 1165), (18, 380, 376, 2), (942, 796, 23, 939), (791, 400, 404, 799), (345, 351, 833, 830), (799, 404, 402, 794), (13, 38, 803, 792), (787, 798, 26, 9), (35, 75, 228, 232), (384, 802, 837, 421), (383, 800, 795, 380), (25, 382, 377, 8), (66, 68, 29, 18), (795, 800, 30, 19), (29, 383, 380, 18), (239, 417, 419, 246), (37, 2, 376, 385), (438, 443, 50, 45), (1171, 1166, 63, 70), (12, 37, 385, 378), (36, 324, 319, 11), (439, 441, 48, 47), (436, 439, 47, 41), (442, 438, 45, 49), (1025, 1016, 682, 205), (441, 437, 44, 48), (72, 71, 54, 56), (801, 405, 420, 836), (1, 317, 324, 36), (808, 807, 52, 58), (788, 804, 39, 14), (54, 386, 387, 56), (847, 808, 58, 495), (445, 444, 51, 59), (841, 423, 505, 848), (497, 72, 56, 493), (387, 808, 847, 501), (33, 384, 421, 230), (341, 713, 724, 424), (503, 445, 59, 496), (69, 33, 230, 227), (491, 495, 58, 76), (76, 58, 52, 77), (837, 829, 417, 421), (420, 234, 235, 388), (75, 35, 14, 74), (65, 70, 37, 12), (804, 786, 5, 39), (234, 316, 306, 235), (851, 793, 16, 605), (478, 233, 236, 468), (941, 942, 798, 382), (446, 60, 61, 467), (837, 232, 237, 829), (232, 228, 241, 237), (5, 19, 79, 78), (19, 30, 80, 79), (30, 9, 81, 80), (9, 26, 82, 81), (939, 23, 83, 940), (1175, 76, 77, 1164), (1198, 491, 76, 1175), (494, 499, 327, 57), (1197, 1173, 72, 497), (1173, 1172, 71, 72), (74, 14, 39, 73), (122, 118, 393, 397), (1168, 1169, 68, 66), (1166, 1168, 66, 63), (346, 343, 785, 831), (1170, 1167, 65, 69), (1169, 285, 64, 68), (160, 923, 937, 753), (73, 39, 5, 78), (182, 177, 754, 755), (1182, 1177, 92, 108), (1181, 102, 91, 1178), (502, 490, 60, 446), (102, 106, 88, 91), (389, 812, 815, 391), (108, 92, 86, 104), (814, 410, 412, 817), (471, 101, 90, 469), (815, 812, 88, 106), (235, 250, 418, 388), (86, 389, 391, 104), (818, 813, 96, 112), (451, 449, 89, 107), (826, 416, 413, 820), (114, 98, 94, 110), (390, 813, 818, 392), (116, 112, 96, 100), (452, 450, 97, 113), (1184, 116, 100, 1179), (1183, 1180, 98, 114), (411, 409, 85, 103), (813, 815, 106, 96), (472, 115, 99, 470), (811, 409, 411, 816), (98, 108, 104, 94), (391, 815, 813, 390), (100, 96, 106, 102), (450, 451, 107, 97), (1179, 100, 102, 1181), (1180, 1182, 108, 98), (1188, 1183, 114, 132), (1187, 126, 116, 1184), (470, 99, 101, 471), (126, 130, 112, 116), (392, 818, 821, 394), (132, 114, 110, 128), (822, 414, 415, 823), (474, 125, 115, 472), (821, 818, 112, 130), (94, 390, 392, 110), (110, 392, 394, 128), (824, 821, 130, 136), (823, 415, 416, 826), (138, 132, 128, 134), (394, 821, 824, 395), (140, 136, 130, 126), (109, 333, 335, 127), (1190, 140, 126, 1187), (1189, 1188, 132, 138), (1192, 1189, 138, 146), (1191, 148, 140, 1190), (454, 452, 113, 131), (148, 144, 136, 140), (395, 824, 825, 396), (146, 138, 134, 142), (1199, 828, 398, 1196), (476, 147, 139, 475), (825, 824, 136, 144), (414, 412, 109, 127), (134, 395, 396, 142), (819, 825, 144, 120), (456, 455, 137, 145), (817, 412, 414, 822), (122, 146, 142, 118), (396, 825, 819, 393), (124, 120, 144, 148), (453, 456, 145, 121), (1185, 124, 148, 1191), (1186, 1192, 146, 122), (416, 415, 133, 141), (473, 123, 147, 476), (393, 819, 827, 397), (845, 828, 123, 473), (819, 120, 124, 827), (1196, 398, 121, 1186), (334, 422, 413, 117), (142, 396, 393, 118), (413, 416, 141, 117), (128, 394, 395, 134), (415, 414, 127, 133), (104, 391, 390, 94), (410, 411, 103, 93), (412, 410, 93, 109), (86, 493, 501, 389), (227, 230, 239, 242), (500, 408, 55, 492), (952, 40, 673, 960), (1167, 1171, 70, 65), (811, 846, 500, 409), (400, 403, 24, 7), (230, 421, 417, 239), (151, 941, 382, 25), (361, 425, 724, 713), (187, 46, 749, 756), (604, 427, 150, 658), (12, 378, 384, 33), (635, 850, 844, 426), (1250, 190, 174, 1247), (321, 375, 480, 440), (24, 321, 318, 7), (420, 388, 810, 836), (371, 722, 853, 843), (950, 437, 440, 949), (268, 274, 180, 15), (861, 856, 197, 276), (152, 750, 763, 458), (153, 483, 614, 652), (259, 872, 212, 258), (863, 857, 198, 433), (931, 925, 166, 429), (860, 191, 164, 859), (1283, 1281, 166, 193), (927, 925, 165, 194), (196, 189, 168, 195), (481, 845, 839, 422), (346, 831, 832, 347), (930, 924, 162, 364), (959, 653, 15, 944), (932, 516, 173, 926), (663, 609, 219, 251), (957, 960, 673, 514), (679, 187, 156, 676), (1125, 954, 266, 1106), (347, 832, 793, 379), (832, 831, 176, 181), (1007, 725, 723, 340), (957, 514, 169, 953), (944, 15, 180, 947), (1267, 789, 352, 1266), (961, 747, 40, 952), (268, 15, 186, 275), (182, 46, 687, 678), (1249, 1219, 711, 718), (177, 182, 678, 677), (1248, 179, 184, 1249), (40, 177, 677, 673), (864, 855, 172, 515), (483, 153, 192, 485), (531, 687, 679, 520), (955, 670, 735, 966), (983, 701, 667, 991), (522, 208, 201, 521), (194, 165, 189, 196), (432, 431, 168, 189), (858, 158, 752, 869), (793, 832, 181, 16), (162, 194, 196, 188), (188, 196, 195, 161), (924, 927, 194, 162), (1280, 1283, 193, 163), (857, 167, 191, 860), (402, 404, 28, 17), (797, 403, 400, 791), (399, 402, 17, 1), (8, 377, 383, 29), (806, 407, 408, 809), (204, 198, 202, 207), (1287, 515, 172, 1282), (207, 202, 200, 206), (430, 432, 189, 165), (275, 186, 155, 270), (1287, 516, 675, 1290), (1002, 992, 541, 963), (1062, 1093, 1092, 1056), (665, 603, 486, 252), (1073, 1080, 776, 769), (1260, 879, 297, 1226), (873, 210, 213, 875), (875, 213, 212, 872), (906, 874, 185, 540), (192, 648, 650, 21), (862, 859, 164, 362), (1219, 170, 190, 1250), (1285, 1280, 163, 363), (932, 517, 676, 935), (891, 890, 171, 552), (990, 973, 709, 669), (219, 221, 217, 220), (1077, 773, 765, 1009), (981, 209, 278, 986), (1123, 1111, 271, 861), (522, 521, 680, 682), (1091, 1047, 599, 903), (405, 401, 11, 32), (46, 182, 755, 749), (422, 839, 820, 413), (1170, 69, 227, 1195), (406, 803, 790, 399), (802, 35, 232, 837), (829, 834, 419, 417), (1163, 229, 240, 1176), (1165, 242, 243, 1194), (237, 241, 244, 248), (1176, 240, 245, 1193), (339, 231, 238, 329), (418, 407, 806, 835), (1015, 522, 682, 1016), (242, 239, 246, 243), (829, 237, 248, 834), (834, 248, 52, 807), (243, 246, 54, 71), (468, 236, 249, 477), (834, 807, 386, 419), (250, 315, 325, 43), (1193, 245, 61, 1164), (248, 244, 77, 52), (1194, 243, 71, 1172), (481, 453, 121, 398), (418, 250, 43, 407), (398, 828, 845, 481), (1174, 62, 229, 1163), (388, 418, 835, 810), (666, 664, 253, 538), (665, 252, 254, 659), (659, 254, 251, 663), (257, 217, 221, 256), (647, 484, 21, 650), (645, 651, 217, 257), (260, 487, 888, 873), (263, 221, 219, 258), (538, 253, 261, 539), (254, 262, 259, 251), (870, 645, 257, 871), (1149, 524, 214, 1150), (205, 199, 757, 758), (864, 515, 674, 867), (1026, 1060, 203, 537), (876, 591, 577, 895), (1133, 1132, 1045, 1084), (369, 206, 200, 368), (435, 462, 225, 264), (878, 892, 732, 301), (216, 263, 258, 212), (507, 536, 555, 554), (897, 572, 591, 876), (340, 723, 713, 341), (1224, 1233, 355, 569), (1029, 1103, 1102, 1009), (185, 581, 962, 290), (606, 664, 651, 645), (1120, 763, 750, 1109), (1117, 758, 757, 1116), (687, 531, 519, 678), (1211, 350, 299, 1200), (183, 150, 427, 466), (518, 677, 678, 519), (628, 632, 633, 631), (1124, 928, 272, 1112), (1115, 756, 749, 1108), (372, 644, 643, 373), (216, 263, 736, 728), (605, 16, 84, 657), (1100, 1044, 669, 1023), (513, 435, 264, 506), (355, 223, 67, 560), (338, 247, 53, 305), (1107, 1122, 854, 748), (1279, 1290, 675, 160), (235, 306, 315, 250), (329, 238, 247, 338), (401, 792, 803, 406), (32, 323, 316, 234), (842, 848, 505, 424), (127, 335, 336, 133), (820, 839, 311, 119), (119, 311, 314, 143), (141, 337, 334, 117), (133, 336, 337, 141), (143, 314, 313, 135), (313, 312, 129, 135), (129, 312, 310, 111), (95, 308, 309, 105), (103, 332, 331, 93), (111, 310, 308, 95), (93, 331, 333, 109), (85, 330, 332, 103), (105, 309, 307, 87), (328, 34, 231, 339), (57, 327, 305, 53), (492, 498, 330, 85), (43, 325, 326, 55), (11, 319, 323, 32), (17, 320, 317, 1), (28, 322, 320, 17), (7, 318, 322, 28), (447, 328, 339, 460), (474, 312, 313, 475), (455, 336, 335, 454), (460, 339, 329, 448), (448, 329, 338, 459), (459, 338, 305, 467), (457, 342, 532, 535), (199, 680, 867, 858), (477, 249, 51, 444), (1089, 1085, 1076, 1028), (1244, 169, 179, 1248), (1068, 1104, 1103, 1029), (442, 49, 233, 478), (1109, 750, 761, 1119), (844, 372, 23, 796), (897, 970, 300, 572), (151, 374, 426, 381), (1119, 761, 854, 1122), (1206, 1201, 279, 627), (345, 340, 341, 351), (923, 156, 751, 937), (728, 736, 910, 914), (520, 679, 676, 517), (843, 853, 724, 425), (789, 849, 533, 352), (334, 453, 481, 422), (276, 197, 203, 277), (1106, 1113, 754, 747), (880, 871, 257, 256), (1038, 1082, 1081, 1039), (1231, 1223, 558, 556), (533, 849, 852, 688), (919, 744, 358, 880), (1259, 1222, 216, 913), (27, 371, 843, 797), (887, 369, 368, 886), (1293, 1285, 363, 882), (161, 370, 367, 188), (921, 862, 362, 881), (840, 972, 965, 526), (938, 930, 364, 883), (188, 367, 364, 162), (375, 321, 24, 361), (434, 433, 198, 204), (23, 372, 373, 83), (317, 436, 443, 324), (324, 443, 438, 319), (426, 844, 796, 381), (151, 381, 941), (658, 150, 379, 656), (1020, 1014, 434, 204), (689, 686, 152, 458), (865, 629, 428, 863), (1288, 623, 429, 1286), (933, 622, 430, 931), (620, 621, 431, 432), (622, 620, 432, 430), (618, 619, 433, 434), (975, 991, 667, 708), (809, 408, 500, 846), (978, 706, 704, 979), (722, 353, 842, 853), (323, 442, 478, 316), (315, 477, 444, 325), (958, 621, 653, 959), (245, 459, 467, 61), (240, 448, 459, 245), (229, 460, 448, 240), (137, 455, 454, 131), (125, 474, 475, 139), (62, 447, 460, 229), (687, 46, 187, 679), (566, 222, 989, 782), (980, 984, 700, 703), (205, 682, 680, 199), (306, 468, 477, 315), (867, 674, 158, 858), (38, 6, 790, 803), (935, 676, 156, 923), (1108, 1114, 274, 268), (931, 430, 165, 925), (56, 387, 501, 493), (954, 945, 0, 266), (839, 845, 473, 311), (311, 473, 476, 314), (334, 337, 456, 453), (337, 336, 455, 456), (314, 476, 475, 313), (335, 333, 452, 454), (312, 474, 472, 310), (308, 470, 471, 309), (331, 332, 451, 450), (310, 472, 470, 308), (333, 331, 450, 452), (332, 330, 449, 451), (309, 471, 469, 307), (499, 502, 446, 327), (327, 446, 467, 305), (316, 478, 468, 306), (498, 326, 445, 503), (326, 325, 444, 445), (322, 318, 437, 441), (323, 319, 438, 442), (317, 320, 439, 436), (318, 321, 440, 437), (320, 322, 441, 439), (252, 260, 262, 254), (485, 484, 21, 192), (646, 485, 484, 647), (649, 646, 485, 483), (258, 219, 251, 259), (252, 486, 487, 260), (385, 804, 788, 378), (330, 498, 503, 449), (307, 469, 502, 499), (500, 492, 85, 409), (501, 847, 812, 389), (55, 326, 498, 492), (408, 407, 43, 55), (469, 90, 490, 502), (1177, 1197, 497, 92), (87, 307, 499, 494), (1178, 91, 491, 1198), (91, 88, 495, 491), (449, 503, 496, 89), (92, 497, 493, 86), (816, 411, 410, 814), (812, 847, 495, 88), (841, 833, 351, 423), (1256, 557, 211, 1255), (556, 558, 357, 356), (588, 582, 584, 583), (929, 710, 299, 547), (561, 570, 222, 566), (544, 639, 642, 636), (279, 218, 354, 278), (877, 896, 592, 215), (256, 221, 263, 738), (1218, 1228, 536, 593), (979, 704, 705, 982), (342, 352, 533, 532), (638, 617, 604, 658), (379, 793, 851, 656), (899, 894, 589, 576), (1254, 1235, 509, 743), (1070, 1071, 767, 765), (1232, 1235, 570, 561), (1227, 1218, 593, 524), (866, 655, 629, 865), (1055, 527, 683, 1070), (890, 889, 523, 171), (216, 600, 288, 955), (612, 255, 289, 287), (170, 531, 520, 190), (190, 520, 517, 174), (625, 294, 293, 624), (957, 535, 689, 960), (374, 482, 617, 638), (1032, 1052, 1083, 1031), (976, 613, 540, 985), (359, 642, 639, 637), (1202, 1205, 548, 22), (302, 840, 526, 542), (965, 699, 544, 303), (574, 550, 551, 571), (1228, 510, 553, 1230), (734, 733, 580, 585), (595, 590, 592, 552), (590, 601, 215, 592), (737, 222, 570, 742), (1233, 1221, 223, 355), (1253, 1224, 569, 740), (1217, 1234, 512, 534), (631, 627, 279, 278), (1210, 1200, 299, 710), (506, 562, 579, 582), (580, 508, 576, 589), (901, 892, 559, 586), (915, 562, 565, 916), (916, 565, 567, 917), (741, 739, 286, 568), (561, 566, 211, 557), (1243, 746, 223, 1221), (1232, 561, 557, 1220), (761, 750, 152, 344), (264, 565, 562, 506), (225, 567, 565, 264), (508, 550, 574, 576), (1236, 573, 577, 1238), (1229, 1241, 601, 590), (1236, 1237, 575, 573), (1226, 297, 575, 1237), (878, 893, 463, 224), (584, 586, 559, 224), (582, 579, 586, 584), (585, 580, 589, 587), (874, 261, 606, 905), (349, 343, 149, 269), (203, 197, 525, 537), (573, 575, 297, 577), (895, 577, 297, 879), (896, 891, 552, 592), (1090, 900, 571, 1043), (900, 898, 574, 571), (899, 576, 574, 898), (894, 902, 587, 589), (513, 506, 582, 588), (902, 893, 578, 587), (578, 301, 585, 587), (733, 729, 508, 580), (463, 583, 584, 224), (593, 536, 507, 594), (524, 593, 594, 214), (171, 523, 597, 596), (171, 596, 595, 552), (1238, 1229, 590, 595), (1050, 1034, 1099, 1101), (1222, 599, 602, 1239), (988, 218, 279, 987), (1072, 602, 599, 1047), (997, 543, 640, 998), (1264, 1225, 702, 974), (155, 186, 298, 607), (1284, 1278, 157, 271), (179, 518, 519, 184), (928, 922, 159, 272), (269, 149, 464, 461), (744, 967, 304, 358), (633, 546, 1204, 547), (178, 149, 343, 346), (1023, 669, 709, 1057), (1147, 1145, 783, 969), (153, 652, 648, 192), (905, 606, 645, 870), (486, 616, 615, 487), (537, 525, 619, 618), (1206, 627, 634, 1207), (1093, 1075, 1036, 1092), (354, 218, 564, 563), (1271, 1239, 602, 1072), (640, 543, 630, 641), (374, 638, 635, 426), (278, 209, 628, 631), (633, 634, 627, 631), (641, 630, 636, 642), (1203, 1207, 634, 529), (265, 641, 642, 359), (541, 640, 641, 265), (1093, 968, 771, 1075), (999, 737, 218, 988), (1138, 571, 551, 1155), (963, 541, 265, 292), (1064, 1065, 1041, 1046), (934, 607, 622, 933), (1008, 981, 986, 1040), (1209, 1204, 546, 766), (856, 157, 655, 866), (1021, 206, 369, 1018), (1033, 1088, 1087, 1051), (614, 603, 665, 652), (298, 653, 621, 620), (607, 298, 620, 622), (1088, 1033, 693, 907), (1020, 204, 207, 1022), (647, 609, 663, 650), (358, 304, 289, 255), (1289, 654, 623, 1288), (608, 646, 647, 609), (529, 634, 633, 547), (740, 569, 286, 739), (1274, 479, 295, 1227), (922, 155, 607, 934), (888, 488, 210, 873), (186, 15, 653, 298), (1278, 159, 654, 1289), (220, 608, 609, 219), (649, 610, 661, 611), (614, 611, 662, 603), (217, 220, 608, 610), (852, 805, 344, 688), (844, 850, 644, 372), (1270, 1252, 208, 1019), (888, 904, 613, 488), (610, 217, 651, 661), (483, 649, 611, 614), (603, 662, 616, 486), (964, 697, 546, 545), (1272, 1269, 1035, 1049), (610, 608, 646, 649), (983, 974, 702, 701), (639, 544, 699, 637), (1033, 1051, 1052, 1032), (1022, 207, 206, 1021), (638, 658, 656, 635), (644, 605, 657, 643), (261, 253, 664, 606), (616, 538, 539, 615), (648, 659, 663, 650), (652, 665, 659, 648), (662, 666, 538, 616), (611, 661, 666, 662), (661, 651, 664, 666), (267, 4, 785, 838), (904, 906, 540, 613), (1015, 1019, 208, 522), (850, 851, 605, 644), (343, 349, 838, 785), (225, 211, 566, 567), (1067, 1082, 1038, 1066), (1131, 1132, 1058, 1053), (984, 976, 668, 700), (1099, 1062, 1056, 1101), (1009, 1102, 1027, 1077), (290, 962, 696, 671), (287, 289, 672, 692), (294, 694, 695, 293), (1139, 567, 566, 1140), (1212, 1201, 543, 997), (971, 907, 693, 296), (955, 288, 691, 670), (1099, 1079, 775, 1062), (970, 908, 690, 300), (842, 424, 724, 853), (637, 699, 697, 964), (273, 175, 180, 274), (1037, 1074, 1085, 1089), (805, 42, 748, 854), (673, 677, 518, 514), (1205, 1209, 766, 548), (967, 745, 684, 304), (296, 693, 694, 294), (962, 287, 692, 696), (980, 703, 706, 978), (304, 684, 672, 289), (1126, 994, 764, 1121), (985, 977, 707, 698), (626, 296, 294, 625), (1128, 1118, 284, 1073), (1136, 660, 1010, 1097), (581, 612, 287, 962), (1061, 668, 698, 1026), (1035, 1074, 1037, 1049), (568, 286, 560, 67), (1014, 1061, 618, 434), (1017, 671, 696, 1058), (1135, 1136, 1097, 1059), (972, 697, 699, 965), (299, 350, 529, 547), (909, 624, 625, 910), (1133, 1084, 1094, 1134), (1086, 887, 721, 1063), (1001, 912, 726, 993), (632, 291, 964, 545), (1262, 936, 716, 1247), (1258, 868, 714, 1245), (1295, 1291, 715, 1246), (1252, 721, 720, 1251), (344, 805, 854, 761), (480, 375, 723, 725), (911, 711, 719, 885), (624, 293, 967, 744), (122, 397, 1196, 1186), (943, 480, 725, 948), (885, 719, 716, 883), (914, 910, 625, 626), (293, 695, 745, 967), (1081, 1213, 1030, 1131), (1041, 1065, 735, 670), (918, 915, 729, 733), (550, 730, 731, 551), (508, 729, 730, 550), (585, 301, 732, 734), (901, 918, 733, 734), (530, 685, 852, 849), (556, 356, 741, 568), (1011, 1000, 1003, 1098), (558, 740, 739, 357), (989, 222, 737, 999), (356, 357, 739, 741), (1223, 1253, 740, 558), (218, 737, 742, 564), (1234, 1254, 743, 512), (909, 624, 744, 919), (1231, 556, 511, 1220), (975, 708, 764, 994), (1069, 764, 708, 1025), (1217, 534, 557, 1256), (1013, 288, 600, 1048), (1087, 1088, 1065, 1064), (852, 685, 42, 805), (1269, 1257, 768, 1035), (1055, 773, 772, 1054), (1035, 768, 770, 1074), (1085, 1074, 770, 920), (292, 265, 359, 291), (1096, 995, 776, 1080), (1144, 782, 784, 1157), (521, 864, 867, 680), (992, 783, 779, 998), (1095, 1160, 1000, 1011), (1214, 1208, 778, 1151), (1157, 784, 781, 1143), (1151, 778, 779, 1154), (1143, 781, 780, 1142), (1140, 566, 782, 1144), (563, 762, 759, 354), (1114, 755, 754, 1113), (1123, 861, 276, 1116), (686, 688, 344, 152), (183, 178, 346, 347), (718, 711, 911, 884), (1110, 751, 756, 1115), (569, 355, 560, 286), (1279, 160, 753, 1292), (3, 530, 849, 789), (353, 504, 848, 842), (87, 494, 846, 811), (863, 428, 167, 857), (504, 348, 841, 848), (247, 835, 806, 53), (238, 810, 835, 247), (766, 546, 697, 972), (348, 226, 833, 841), (376, 786, 804, 385), (226, 154, 830, 833), (34, 801, 836, 231), (1185, 123, 828, 1199), (119, 143, 826, 820), (143, 135, 823, 826), (135, 129, 822, 823), (129, 111, 817, 822), (95, 105, 816, 814), (111, 95, 814, 817), (105, 87, 811, 816), (231, 836, 810, 238), (494, 57, 809, 846), (20, 31, 799, 794), (10, 27, 797, 791), (6, 20, 794, 790), (1263, 1244, 712, 948), (57, 53, 806, 809), (31, 10, 791, 799), (34, 13, 792, 801), (712, 717, 365, 360), (156, 187, 756, 751), (1251, 720, 868, 1258), (479, 681, 908, 970), (149, 178, 465, 464), (197, 856, 866, 525), (548, 766, 972, 840), (525, 866, 865, 619), (619, 865, 863, 433), (482, 374, 151, 25), (886, 368, 862, 921), (1294, 1292, 753, 1112), (368, 200, 859, 862), (198, 857, 860, 202), (521, 201, 855, 864), (202, 860, 859, 200), (720, 886, 921, 868), (1076, 1085, 920, 772), (263, 909, 919, 738), (586, 579, 918, 901), (579, 562, 915, 918), (367, 885, 883, 364), (365, 717, 718, 884), (911, 370, 366, 884), (932, 935, 675, 516), (370, 911, 885, 367), (982, 705, 912, 1001), (1018, 369, 887, 1086), (199, 858, 869, 757), (263, 909, 910, 736), (966, 735, 907, 971), (615, 539, 906, 904), (1031, 1083, 1067, 1066), (487, 615, 904, 888), (1065, 1088, 907, 735), (1027, 1028, 1076, 1077), (581, 905, 870, 612), (583, 463, 893, 902), (588, 583, 902, 894), (513, 899, 898, 435), (462, 435, 898, 900), (1042, 462, 900, 1090), (594, 507, 891, 896), (510, 895, 879, 553), (185, 874, 905, 581), (301, 578, 893, 878), (730, 916, 917, 731), (729, 915, 916, 730), (734, 732, 892, 901), (554, 555, 889, 890), (513, 588, 894, 899), (214, 594, 896, 877), (1162, 195, 168, 431), (936, 938, 883, 716), (868, 921, 881, 714), (1291, 1293, 882, 715), (721, 887, 886, 720), (1240, 1259, 913, 727), (738, 919, 880, 256), (358, 880, 871, 255), (295, 897, 876, 598), (224, 559, 892, 878), (598, 876, 895, 510), (612, 870, 871, 255), (1054, 1091, 903, 281), (507, 554, 890, 891), (539, 261, 874, 906), (262, 875, 872, 259), (260, 873, 875, 262), (1230, 553, 879, 1260), (1071, 1078, 774, 767), (169, 514, 518, 179), (1275, 1255, 211, 225), (177, 40, 747, 754), (946, 465, 466, 947), (195, 489, 370, 161), (178, 183, 466, 465), (1079, 691, 288, 1013), (949, 943, 360, 365), (285, 44, 370, 489), (951, 950, 884, 366), (723, 375, 361, 713), (956, 431, 621, 958), (531, 170, 184, 519), (150, 183, 347, 379), (946, 175, 0, 945), (1265, 3, 789, 1267), (295, 479, 970, 897), (160, 675, 935, 923), (270, 155, 922, 928), (1124, 1110, 270, 928), (715, 882, 938, 936), (1246, 715, 936, 1262), (291, 359, 637, 964), (159, 922, 934, 654), (654, 934, 933, 623), (914, 971, 296, 626), (623, 933, 931, 429), (1286, 429, 166, 1281), (882, 363, 930, 938), (163, 193, 927, 924), (517, 932, 926, 174), (363, 163, 924, 930), (193, 166, 925, 927), (1127, 1069, 758, 1117), (366, 370, 44, 951), (794, 402, 399, 790), (26, 939, 940, 82), (381, 796, 942, 941), (798, 942, 939, 26), (465, 946, 945, 464), (482, 956, 958, 617), (44, 437, 950, 951), (440, 480, 943, 949), (175, 946, 947, 180), (728, 966, 971, 914), (1261, 1263, 948, 725), (360, 943, 948, 712), (628, 292, 291, 632), (461, 464, 945, 954), (617, 958, 959, 604), (763, 961, 952, 458), (427, 944, 947, 466), (535, 957, 953, 457), (1120, 461, 954, 1125), (604, 959, 944, 427), (884, 950, 949, 365), (458, 952, 960, 689), (533, 688, 686, 532), (209, 963, 292, 628), (1062, 775, 968, 1093), (1148, 1147, 969, 777), (1202, 1210, 710, 280), (526, 965, 303, 542), (22, 548, 840, 302), (549, 280, 710, 929), (1203, 529, 350, 1211), (996, 1002, 963, 209), (216, 955, 966, 728), (777, 969, 1002, 996), (216, 982, 1001, 913), (1148, 777, 1000, 1160), (541, 992, 998, 640), (1044, 660, 995, 1096), (283, 975, 994, 760), (782, 989, 999, 784), (913, 1001, 993, 727), (986, 1130, 1129, 1040), (777, 996, 1003, 1000), (996, 209, 981, 1003), (540, 185, 977, 985), (1118, 760, 994, 1126), (210, 980, 978, 213), (1208, 1212, 997, 778), (488, 613, 976, 984), (527, 281, 974, 983), (1003, 981, 1008, 1098), (784, 999, 988, 781), (1240, 1264, 974, 281), (778, 997, 998, 779), (781, 988, 987, 780), (668, 976, 985, 698), (212, 979, 982, 216), (210, 488, 984, 980), (213, 978, 979, 212), (283, 683, 991, 975), (282, 284, 973, 990), (969, 783, 992, 1002), (527, 983, 991, 683), (1005, 1007, 340, 345), (1266, 1268, 1007, 1005), (154, 1004, 1006, 830), (830, 1006, 1005, 345), (1268, 1261, 725, 1007), (660, 1011, 1098, 995), (185, 1059, 1097, 977), (669, 1044, 1096, 990), (1121, 764, 1069, 1127), (775, 1079, 1013, 968), (283, 760, 1078, 1071), (772, 920, 1091, 1054), (681, 1042, 1090, 908), (1150, 1159, 1089, 1028), (1156, 1158, 1087, 1064), (705, 1018, 1086, 912), (990, 1096, 1080, 282), (527, 1055, 1054, 281), (185, 290, 1012, 1059), (968, 1013, 1048, 771), (758, 1069, 1025, 205), (695, 1031, 1066, 745), (1155, 1156, 1064, 1046), (912, 1086, 1063, 726), (767, 774, 1068, 1029), (290, 671, 1017, 1012), (700, 668, 1061, 1014), (1145, 1084, 1045, 1154), (618, 1061, 1026, 537), (694, 1032, 1031, 695), (1105, 1128, 1073, 769), (1141, 1056, 1092, 1146), (1068, 1129, 1130, 1104), (1034, 691, 1079, 1099), (1146, 1092, 1036, 1152), (684, 1038, 1039, 672), (1137, 1049, 1037, 1153), (691, 1034, 1041, 670), (701, 702, 1019, 1015), (706, 1022, 1021, 704), (1158, 1139, 1051, 1087), (745, 1066, 1038, 684), (1225, 1270, 1019, 702), (703, 1020, 1022, 706), (1159, 1153, 1037, 1089), (704, 1021, 1018, 705), (692, 1053, 1058, 696), (977, 1097, 1010, 707), (1257, 1271, 1072, 768), (773, 1077, 1076, 772), (203, 1023, 1057, 277), (768, 1072, 1047, 770), (995, 1098, 1008, 776), (908, 1090, 1043, 690), (1273, 1272, 1049, 1137), (773, 1055, 1070, 765), (683, 283, 1071, 1070), (703, 700, 1014, 1020), (767, 1029, 1009, 765), (693, 1033, 1032, 694), (769, 776, 1008, 1040), (1060, 1100, 1023, 203), (707, 1010, 1100, 1060), (1010, 660, 1044, 1100), (672, 1039, 1053, 692), (1161, 1101, 1056, 1141), (1138, 1050, 1101, 1161), (698, 707, 1060, 1026), (701, 1015, 1016, 667), (920, 770, 1047, 1091), (1134, 1094, 1024, 1135), (284, 282, 1080, 1073), (1105, 769, 1040, 1129), (708, 667, 1016, 1025), (354, 759, 1104, 1130), (774, 1105, 1129, 1068), (774, 1078, 1128, 1105), (709, 1121, 1127, 1057), (284, 1118, 1126, 973), (763, 1120, 1125, 961), (1057, 1127, 1117, 277), (937, 751, 1110, 1124), (1284, 1294, 1112, 272), (270, 1110, 1115, 275), (869, 1123, 1116, 757), (274, 1114, 1113, 273), (1078, 760, 1118, 1128), (973, 1126, 1121, 709), (749, 755, 1114, 1108), (266, 273, 1113, 1106), (349, 1119, 1122, 838), (269, 1109, 1119, 349), (267, 838, 1122, 1107), (275, 1115, 1108, 268), (937, 1124, 1112, 753), (277, 1117, 1116, 276), (461, 1120, 1109, 269), (869, 752, 1111, 1123), (961, 1125, 1106, 747), (278, 354, 1130, 986), (1034, 1050, 1046, 1041), (1024, 1095, 1136, 1135), (1012, 1134, 1135, 1059), (1017, 1133, 1134, 1012), (1017, 1058, 1132, 1133), (1030, 1045, 1132, 1131), (1039, 1081, 1131, 1053), (1095, 1011, 660, 1136), (571, 1138, 1161, 1043), (1043, 1161, 1141, 690), (1241, 1273, 1137, 601), (877, 215, 1153, 1159), (917, 567, 1139, 1158), (601, 1137, 1153, 215), (300, 1146, 1152, 572), (690, 1141, 1146, 300), (783, 1145, 1154, 779), (551, 731, 1156, 1155), (731, 917, 1158, 1156), (214, 877, 1159, 1150), (1024, 1148, 1160, 1095), (1024, 1094, 1147, 1148), (1052, 1140, 1144, 1083), (1082, 1143, 1142, 1081), (1030, 1151, 1154, 1045), (1067, 1157, 1143, 1082), (1213, 1214, 1151, 1030), (1083, 1144, 1157, 1067), (1051, 1139, 1140, 1052), (1050, 1138, 1155, 1046), (1094, 1084, 1145, 1147), (1027, 1149, 1150, 1028), (25, 8, 956, 482), (124, 1185, 1199, 827), (90, 1178, 1198, 490), (89, 496, 1197, 1177), (75, 1174, 1163, 228), (249, 1194, 1172, 51), (244, 1193, 1164, 77), (241, 1176, 1193, 244), (236, 1165, 1194, 249), (228, 1163, 1176, 241), (49, 1170, 1195, 233), (45, 50, 1171, 1167), (121, 145, 1192, 1186), (123, 1185, 1191, 147), (827, 1199, 1196, 397), (147, 1191, 1190, 139), (145, 137, 1189, 1192), (137, 131, 1188, 1189), (139, 1190, 1187, 125), (125, 1187, 1184, 115), (131, 113, 1183, 1188), (97, 107, 1182, 1180), (99, 1179, 1181, 101), (113, 97, 1180, 1183), (115, 1184, 1179, 99), (101, 1181, 1178, 90), (107, 89, 1177, 1182), (49, 45, 1167, 1170), (41, 47, 1168, 1166), (47, 48, 1169, 1168), (59, 51, 1172, 1173), (496, 59, 1173, 1197), (490, 1198, 1175, 60), (60, 1175, 1164, 61), (50, 41, 1166, 1171), (233, 1195, 1165, 236), (48, 44, 285, 1169), (1081, 1142, 1214, 1213), (780, 987, 1212, 1208), (544, 1203, 1211, 303), (22, 302, 1210, 1202), (1142, 780, 1208, 1214), (549, 929, 1209, 1205), (987, 279, 1201, 1212), (929, 547, 1204, 1209), (544, 636, 1207, 1203), (630, 1206, 1207, 636), (302, 542, 1200, 1210), (280, 549, 1205, 1202), (630, 543, 1201, 1206), (303, 1211, 1200, 542), (1276, 1215, 1216, 1277), (1242, 1277, 1216, 681), (1276, 1275, 225, 1215), (1274, 1242, 681, 479), (1215, 1042, 681, 1216), (632, 545, 546, 633), (746, 1243, 556, 568), (223, 746, 568, 67), (1149, 1027, 1242, 1274), (1103, 1104, 1275, 1276), (1027, 1102, 1277, 1242), (1103, 1276, 1277, 1102), (572, 1152, 1273, 1241), (1152, 1036, 1272, 1273), (771, 1048, 1271, 1257), (726, 1063, 1270, 1225), (342, 457, 1261, 1268), (352, 342, 1268, 1266), (727, 993, 1264, 1240), (457, 953, 1263, 1261), (173, 1246, 1262, 926), (1004, 1265, 1267, 1006), (1104, 759, 1255, 1275), (555, 1230, 1260, 889), (281, 903, 1259, 1240), (201, 1251, 1258, 855), (953, 169, 1244, 1263), (1075, 771, 1257, 1269), (563, 1217, 1256, 762), (534, 1231, 1220, 557), (564, 742, 1254, 1234), (512, 743, 1253, 1223), (208, 1252, 1251, 201), (1282, 1295, 1246, 173), (855, 1258, 1245, 172), (926, 1262, 1247, 174), (1036, 1075, 1269, 1272), (1063, 721, 1252, 1270), (1149, 1274, 1227, 524), (1048, 600, 1239, 1271), (993, 726, 1225, 1264), (216, 1222, 1239, 600), (577, 591, 1229, 1238), (523, 1226, 1237, 597), (596, 597, 1237, 1236), (591, 572, 1241, 1229), (596, 1236, 1238, 595), (528, 1232, 1220, 511), (556, 1243, 1221, 511), (563, 564, 1234, 1217), (743, 509, 1224, 1253), (528, 511, 1221, 1233), (536, 1228, 1230, 555), (295, 598, 1218, 1227), (528, 509, 1235, 1232), (742, 570, 1235, 1254), (598, 510, 1228, 1218), (762, 1256, 1255, 759), (903, 599, 1222, 1259), (534, 512, 1223, 1231), (712, 1244, 1248, 717), (509, 528, 1233, 1224), (711, 1219, 1250, 719), (889, 1260, 1226, 523), (717, 1248, 1249, 718), (184, 170, 1219, 1249), (1006, 1267, 1266, 1005), (719, 1250, 1247, 716), (8, 1162, 431, 956), (172, 1245, 1295, 1282), (271, 1111, 1294, 1284), (428, 1286, 1281, 167), (714, 881, 1293, 1291), (1111, 752, 1292, 1294), (158, 1279, 1292, 752), (1245, 714, 1291, 1295), (157, 1278, 1289, 655), (655, 1289, 1288, 629), (272, 159, 1278, 1284), (629, 1288, 1286, 428), (881, 362, 1285, 1293), (158, 674, 1290, 1279), (362, 164, 1280, 1285), (515, 1287, 1290, 674), (516, 1287, 1282, 173), (164, 191, 1283, 1280), (191, 167, 1281, 1283), (64, 195, 1162, 8), (285, 489, 195, 64), (405, 32, 234, 420), (505, 423, 351, 341, 424)])
me_cube_002.materials.append(None)
me_cube_002.use_remesh_preserve_volume = False
me_cube_002.use_remesh_preserve_attributes = False
me_cube_002.use_mirror_vertex_groups = False
me_cube_002.update()

# ---- objects
ob_cube_002 = bpy.data.objects.new('Cube.002', me_cube_001)
ob_cube_001 = bpy.data.objects.new('Cube.001', me_cube)
ob_cube = bpy.data.objects.new('Cube', me_cube_002)

# ---- transforms, parenting, visibility, modifiers, constraints
ob_cube_002.location = (0.0009629, -0.1323, 3.926)
ob_cube_002.lineart.crease_threshold = 0.0
_m = ob_cube_002.modifiers.new('Mirror', 'MIRROR')
_m.use_clip = True
_m = ob_cube_002.modifiers.new('Subsurf', 'SUBSURF')
_m.uv_smooth = 'PRESERVE_CORNERS'
_m.quality = 2
_m.levels = 0
_m.show_only_control_edges = False
ob_cube_001.location = (3.131, 1.196, 3.845)
ob_cube_001.lineart.crease_threshold = 0.0
_m = ob_cube_001.modifiers.new('Mirror', 'MIRROR')
_m.use_clip = True
_m = ob_cube_001.modifiers.new('Subsurf', 'SUBSURF')
_m.uv_smooth = 'PRESERVE_CORNERS'
_m.quality = 2
_m.show_only_control_edges = False
ob_cube.location = (0.001081, -1.157, 3.785)
ob_cube.scale = (1.113, 1.113, 1.113)
ob_cube.lineart.crease_threshold = 0.0
_m = ob_cube.modifiers.new('Mirror', 'MIRROR')
_m.use_clip = True
_m = ob_cube.modifiers.new('Subsurf', 'SUBSURF')
_m.uv_smooth = 'PRESERVE_CORNERS'
_m.quality = 2
_m.levels = 0
_m.show_only_control_edges = False

# ---- collection membership
col_collection_1.objects.link(ob_cube_002)
col_collection_1.objects.link(ob_cube_001)
col_collection_1.objects.link(ob_cube)

# ---- scene / render settings (as saved in the file)
scene.frame_start = 1; scene.frame_end = 250; scene.frame_set(89)
scene.render.engine = 'BLENDER_EEVEE_NEXT'
scene.render.resolution_percentage = 50
scene.render.dither_intensity = 0.0
scene.cycles.use_denoising = False
scene.cycles.samples = 128
scene.cycles.sampling_pattern = 'TABULATED_SOBOL'
scene.cycles.light_sampling_threshold = 0.0
scene.cycles.use_adaptive_sampling = False
scene.cycles.use_light_tree = False
scene.cycles.blur_glossy = 0.0
scene.cycles.sample_clamp_indirect = 0.0
scene.view_settings.view_transform = 'Standard'
bpy.context.view_layer.update()

# ---- added for rendering (the .blend has no active camera and no usable light): camera, sun
cam_auto = bpy.data.cameras.new('AutoCamera')
cam_auto.lens = 50.0
cam_auto.sensor_width = 36.0
cam_auto.clip_end = 1000.0
ob_auto_camera = bpy.data.objects.new('AutoCamera', cam_auto)
scene.collection.objects.link(ob_auto_camera)
ob_auto_camera.location = (6.05835, -4.63148, 6.48327)
ob_auto_camera.rotation_euler = (1.09748, -7.21219e-08, 0.694738)
scene.camera = ob_auto_camera
light_auto_sun = bpy.data.lights.new('AutoSun', 'SUN')
light_auto_sun.energy = 3.0
light_auto_sun.angle = 0.0523599
ob_auto_sun = bpy.data.objects.new('AutoSun', light_auto_sun)
scene.collection.objects.link(ob_auto_sun)
ob_auto_sun.rotation_euler = (0.872665, 0.174533, 0.523599)
bpy.context.view_layer.update()
